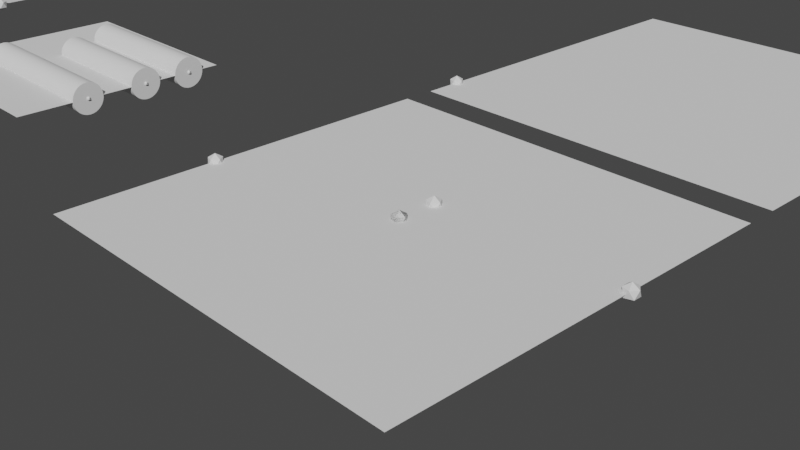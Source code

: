 # Source: curvetest2.blend  (saved by Blender 3.3.6; exported with 4.5.12 LTS)
import bpy
from mathutils import Matrix  # noqa: F401  (used for matrix-valued properties, if any)

bpy.ops.wm.read_factory_settings(use_empty=True)
scene = bpy.context.scene
scene.name = 'Scene'

# ---- collections
col_collection = bpy.data.collections.new('Collection'); scene.collection.children.link(col_collection)

# ---- materials (node trees are filled in below, after node groups)
mat_material = bpy.data.materials.new('Material')
mat_material.alpha_threshold = 0.0
mat_material.roughness = 0.5
mat_material.line_color = (0.0, 0.0, 0.0, 1.0)

# ---- node groups
ng_extrude_id = bpy.data.node_groups.new('Extrude ID', 'GeometryNodeTree')
_s = ng_extrude_id.interface.new_socket(name='Mesh', in_out='OUTPUT', socket_type='NodeSocketGeometry')
_s = ng_extrude_id.interface.new_socket(name='Mesh', in_out='INPUT', socket_type='NodeSocketGeometry')
_s = ng_extrude_id.interface.new_socket(name='Exact Id', in_out='INPUT', socket_type='NodeSocketInt')
_s = ng_extrude_id.interface.new_socket(name='Xextrude', in_out='INPUT', socket_type='NodeSocketFloat')
_s = ng_extrude_id.interface.new_socket(name='Yextrude', in_out='INPUT', socket_type='NodeSocketFloat')
_s = ng_extrude_id.interface.new_socket(name='Zextrude', in_out='INPUT', socket_type='NodeSocketFloat')
ng_extrude_id.is_modifier = True
_N = ng_extrude_id.nodes; _L = ng_extrude_id.links
n0 = _N.new('NodeGroupInput'); n0.name = 'Group Input'; n0.location = (0, -73)
n1 = _N.new('NodeGroupOutput'); n1.name = 'Group Output'; n1.location = (380, -269)
n2 = _N.new('GeometryNodeInputIndex'); n2.name = 'Index'; n2.location = (0, 0)
n3 = _N.new('ShaderNodeMath'); n3.name = 'Math'; n3.location = (190, -157)
n3.operation = 'COMPARE'
n3.inputs[2].default_value = 0.0
n4 = _N.new('ShaderNodeCombineXYZ'); n4.name = 'Combine XYZ'; n4.location = (190, 0)
n5 = _N.new('GeometryNodeExtrudeMesh'); n5.name = 'Extrude Mesh'; n5.location = (380, 0)
_L.new(n2.outputs[0], n3.inputs[0])
_L.new(n0.outputs[1], n3.inputs[1])
_L.new(n0.outputs[2], n4.inputs[0])
_L.new(n0.outputs[3], n4.inputs[1])
_L.new(n0.outputs[4], n4.inputs[2])
_L.new(n0.outputs[0], n5.inputs[0])
_L.new(n3.outputs[0], n5.inputs[1])
_L.new(n4.outputs[0], n5.inputs[2])
_L.new(n5.outputs[0], n1.inputs[0])
n1.is_active_output = True
ng_extrude_index_test_1 = bpy.data.node_groups.new('Extrude Index Test 1', 'GeometryNodeTree')
_s = ng_extrude_index_test_1.interface.new_socket(name='Mesh', in_out='OUTPUT', socket_type='NodeSocketGeometry')
_s = ng_extrude_index_test_1.interface.new_socket(name='Inputmesh', in_out='INPUT', socket_type='NodeSocketGeometry')
_s = ng_extrude_index_test_1.interface.new_socket(name='Exact Id', in_out='INPUT', socket_type='NodeSocketInt')
_s = ng_extrude_index_test_1.interface.new_socket(name='Extrudex', in_out='INPUT', socket_type='NodeSocketFloat')
_s = ng_extrude_index_test_1.interface.new_socket(name='Extrudey', in_out='INPUT', socket_type='NodeSocketFloat')
_s = ng_extrude_index_test_1.interface.new_socket(name='Extrudez', in_out='INPUT', socket_type='NodeSocketFloat')
ng_extrude_index_test_1.is_modifier = True
_N = ng_extrude_index_test_1.nodes; _L = ng_extrude_index_test_1.links
n0 = _N.new('NodeGroupOutput'); n0.name = 'Group Output'; n0.location = (360, -280)
n1 = _N.new('GeometryNodeInputIndex'); n1.name = 'Index'; n1.location = (-20, 0)
n2 = _N.new('ShaderNodeMath'); n2.name = 'Math'; n2.location = (180, -160)
n2.operation = 'COMPARE'
n2.inputs[2].default_value = 0.0
n3 = _N.new('ShaderNodeCombineXYZ'); n3.name = 'Combine XYZ'; n3.location = (180, 0)
n4 = _N.new('GeometryNodeExtrudeMesh'); n4.name = 'Extrude Mesh'; n4.location = (360, 0)
n5 = _N.new('NodeGroupInput'); n5.name = 'Group Input'; n5.location = (-40, -80)
_L.new(n1.outputs[0], n2.inputs[0])
_L.new(n5.outputs[1], n2.inputs[1])
_L.new(n5.outputs[2], n3.inputs[0])
_L.new(n5.outputs[3], n3.inputs[1])
_L.new(n5.outputs[4], n3.inputs[2])
_L.new(n5.outputs[0], n4.inputs[0])
_L.new(n2.outputs[0], n4.inputs[1])
_L.new(n3.outputs[0], n4.inputs[2])
_L.new(n4.outputs[0], n0.inputs[0])
n0.is_active_output = True
ng_geometry_nodes = bpy.data.node_groups.new('Geometry Nodes', 'GeometryNodeTree')
_s = ng_geometry_nodes.interface.new_socket(name='Geometry', in_out='OUTPUT', socket_type='NodeSocketGeometry')
_s = ng_geometry_nodes.interface.new_socket(name='Mesh', in_out='OUTPUT', socket_type='NodeSocketGeometry')
_s = ng_geometry_nodes.interface.new_socket(name='Geometry', in_out='INPUT', socket_type='NodeSocketGeometry')
_s = ng_geometry_nodes.interface.new_socket(name='Plane Size X', in_out='INPUT', socket_type='NodeSocketFloat')
_s.subtype = 'DISTANCE'
_s.default_value = 5.0
_s.min_value = 0.0
_s = ng_geometry_nodes.interface.new_socket(name='Plane Size Y', in_out='INPUT', socket_type='NodeSocketFloat')
_s.subtype = 'DISTANCE'
_s.default_value = 5.0
_s.min_value = 0.0
_s = ng_geometry_nodes.interface.new_socket(name='Boundary Offset Y', in_out='INPUT', socket_type='NodeSocketFloat')
_s.default_value = 0.5
_s.min_value = -1e+04
_s.max_value = 1e+04
ng_geometry_nodes.is_modifier = True
# nodes of 'Geometry Nodes' reference scene objects; filled in after objects exist
ng_pipetest = bpy.data.node_groups.new('PipeTest', 'GeometryNodeTree')
_s = ng_pipetest.interface.new_socket(name='Mesh', in_out='OUTPUT', socket_type='NodeSocketGeometry')
_s = ng_pipetest.interface.new_socket(name='Mesh', in_out='INPUT', socket_type='NodeSocketGeometry')
_s = ng_pipetest.interface.new_socket(name='InitialOffsetY', in_out='INPUT', socket_type='NodeSocketFloat')
_s.default_value = 2.0
_s.min_value = -1e+04
_s.max_value = 1e+04
_s = ng_pipetest.interface.new_socket(name='FinalOffsetY', in_out='INPUT', socket_type='NodeSocketFloat')
_s.default_value = -2.0
_s.min_value = -1e+04
_s.max_value = 1e+04
ng_pipetest.is_modifier = True
# nodes of 'PipeTest' reference scene objects; filled in after objects exist
ng_pipe_gen = bpy.data.node_groups.new('Pipe_gen', 'GeometryNodeTree')
_s = ng_pipe_gen.interface.new_socket(name='Geometry', in_out='OUTPUT', socket_type='NodeSocketGeometry')
_s = ng_pipe_gen.interface.new_socket(name='Geometry', in_out='INPUT', socket_type='NodeSocketGeometry')
ng_pipe_gen.is_modifier = True
# nodes of 'Pipe_gen' reference scene objects; filled in after objects exist
ng_basepipes = bpy.data.node_groups.new('BasePipes', 'GeometryNodeTree')
_s = ng_basepipes.interface.new_socket(name='Geometry', in_out='OUTPUT', socket_type='NodeSocketGeometry')
_s = ng_basepipes.interface.new_socket(name='Geometry', in_out='INPUT', socket_type='NodeSocketGeometry')
ng_basepipes.is_modifier = True
_N = ng_basepipes.nodes; _L = ng_basepipes.links
n0 = _N.new('NodeFrame'); n0.name = 'Base_curve'; n0.location = (-3107, 1310)
n0.label = 'Base_curve'
n0.width = 852
n0.label_size = 50
n1 = _N.new('NodeFrame'); n1.name = 'Base_pipes'; n1.location = (-3250, 944)
n1.label = 'Base_pipes'
n1.width = 2555
n1.label_size = 50
n2 = _N.new('NodeReroute'); n2.name = 'Reroute.044'; n2.location = (-2199, 1132)
n2.width = 16
n2.socket_idname = 'NodeSocketGeometry'
n3 = _N.new('GeometryNodeFilletCurve'); n3.name = 'Fillet Curve'; n3.location = (-590, 405)
n3.inputs[1].default_value = 2
n3.inputs[2].default_value = 0.0
n4 = _N.new('ShaderNodeValue'); n4.name = 'Value'; n4.location = (-3426, 442)
n4.outputs[0].default_value = 13.88
n5 = _N.new('GeometryNodeJoinGeometry'); n5.name = 'Join Geometry'; n5.location = (-200, 220)
n6 = _N.new('NodeGroupOutput'); n6.name = 'Group Output'; n6.location = (80, 200)
n7 = _N.new('GeometryNodeCurveToMesh'); n7.name = 'Curve to Mesh'; n7.location = (-411, 313)
n7.inputs[3].default_value = True
n8 = _N.new('NodeReroute'); n8.name = 'Reroute.030'; n8.location = (348, -931)
n8.width = 16
n8.socket_idname = 'NodeSocketVector'
n9 = _N.new('NodeReroute'); n9.name = 'Reroute.008'; n9.location = (369, -911)
n9.width = 16
n9.socket_idname = 'NodeSocketGeometry'
n10 = _N.new('FunctionNodeRandomValue'); n10.name = 'Random Value'; n10.location = (727, -1187)
n10.inputs[2].default_value = 0.03
n10.inputs[3].default_value = 0.29
n11 = _N.new('NodeReroute'); n11.name = 'Reroute.045'; n11.location = (1038, -437)
n11.width = 16
n11.socket_idname = 'NodeSocketGeometry'
n12 = _N.new('NodeReroute'); n12.name = 'Reroute.043'; n12.location = (2219, -716)
n12.width = 16
n12.socket_idname = 'NodeSocketVector'
n13 = _N.new('NodeReroute'); n13.name = 'Reroute.031'; n13.location = (348, -1200)
n13.width = 16
n13.socket_idname = 'NodeSocketVector'
n14 = _N.new('GeometryNodeCurveToMesh'); n14.name = 'Curve to Mesh.002'; n14.location = (1305, -707)
n15 = _N.new('NodeReroute'); n15.name = 'Reroute'; n15.location = (654, -1080)
n15.width = 16
n15.socket_idname = 'NodeSocketVectorEuler'
n16 = _N.new('NodeReroute'); n16.name = 'Reroute.009'; n16.location = (1496, -1076)
n16.width = 16
n16.socket_idname = 'NodeSocketFloat'
n17 = _N.new('NodeReroute'); n17.name = 'Reroute.033'; n17.location = (653, -928)
n17.width = 16
n17.socket_idname = 'NodeSocketVectorEuler'
n18 = _N.new('NodeReroute'); n18.name = 'Reroute.014'; n18.location = (68, -534)
n18.width = 16
n18.socket_idname = 'NodeSocketFloat'
n19 = _N.new('NodeReroute'); n19.name = 'Reroute.037'; n19.location = (1499, -765)
n19.width = 16
n19.socket_idname = 'NodeSocketFloat'
n20 = _N.new('ShaderNodeMath'); n20.name = 'Math.004'; n20.location = (726, -1029)
n20.operation = 'MULTIPLY'
n20.inputs[1].default_value = 1.55
n21 = _N.new('GeometryNodeMeshToCurve'); n21.name = 'Mesh to Curve.001'; n21.location = (1557, -524)
n22 = _N.new('GeometryNodeResampleCurve'); n22.name = 'Resample Curve.002'; n22.location = (1719, -610)
n22.keep_last_segment = False
n22.inputs[2].default_value = 30
n23 = _N.new('GeometryNodeScaleInstances'); n23.name = 'Scale Instances'; n23.location = (941, -805)
n23.inputs[3].default_value = (0.11, 0.0, 0.0)
n24 = _N.new('GeometryNodeResampleCurve'); n24.name = 'Resample Curve.001'; n24.location = (1298, -836)
n24.keep_last_segment = False
n24.inputs[2].default_value = 300
n25 = _N.new('NodeReroute'); n25.name = 'Reroute.047'; n25.location = (669, -855)
n25.width = 16
n25.socket_idname = 'NodeSocketGeometry'
n26 = _N.new('NodeReroute'); n26.name = 'Reroute.046'; n26.location = (668, -436)
n26.width = 16
n26.socket_idname = 'NodeSocketGeometry'
n27 = _N.new('GeometryNodeCurvePrimitiveCircle'); n27.name = 'Curve Circle'; n27.location = (-580, 140)
n27.inputs[0].default_value = 10
n27.inputs[4].default_value = 0.03
n28 = _N.new('GeometryNodeTransform'); n28.name = 'Transform.003'; n28.location = (1990, -584)
n29 = _N.new('GeometryNodeInputNormal'); n29.name = 'Normal.004'; n29.location = (30, -1064)
n29.legacy_corner_normals = True
n30 = _N.new('NodeGroupInput'); n30.name = 'Group Input'; n30.location = (-3404, -33)
n31 = _N.new('GeometryNodeDistributePointsOnFaces'); n31.name = 'Distribute Points on Faces'; n31.location = (403, -779)
n31.distribute_method = 'POISSON'
n31.use_legacy_normal = True
n31.inputs[2].default_value = 0.2
n31.inputs[3].default_value = 1.2
n31.inputs[4].default_value = 0.24
n31.inputs[6].default_value = 16
n32 = _N.new('FunctionNodeAlignEulerToVector'); n32.name = 'Align Euler to Vector'; n32.location = (443, -1045)
n33 = _N.new('GeometryNodeInstanceOnPoints'); n33.name = 'Instance on Points'; n33.location = (724, -754)
n34 = _N.new('NodeReroute'); n34.name = 'Reroute.039'; n34.location = (1942, -709)
n34.width = 16
n34.socket_idname = 'NodeSocketVector'
n35 = _N.new('GeometryNodeTranslateInstances'); n35.name = 'Translate Instances'; n35.location = (1105, -803)
n35.inputs[2].default_value = (-0.06, 0.0, 0.0)
n36 = _N.new('NodeReroute'); n36.name = 'Reroute.035'; n36.location = (1110, -1424)
n36.width = 16
n36.socket_idname = 'NodeSocketGeometry'
n37 = _N.new('ShaderNodeCombineXYZ'); n37.name = 'Combine XYZ.003'; n37.location = (369, -167)
n38 = _N.new('ShaderNodeValue'); n38.name = 'Value.001'; n38.location = (30, -109)
n38.outputs[0].default_value = 22.23
n39 = _N.new('ShaderNodeMath'); n39.name = 'Math.003'; n39.location = (216, -161)
n39.operation = 'MULTIPLY'
n39.inputs[1].default_value = -0.22
n40 = _N.new('NodeReroute'); n40.name = 'Reroute.012'; n40.location = (198, -143)
n40.width = 16
n40.socket_idname = 'NodeSocketFloat'
n41 = _N.new('NodeReroute'); n41.name = 'Reroute.029'; n41.location = (195, -275)
n41.width = 16
n41.socket_idname = 'NodeSocketFloat'
n42 = _N.new('ShaderNodeCombineXYZ'); n42.name = 'Combine XYZ.002'; n42.location = (367, -30)
n43 = _N.new('NodeReroute'); n43.name = 'Reroute.036'; n43.location = (310, -1424)
n43.width = 16
n43.socket_idname = 'NodeSocketGeometry'
n44 = _N.new('GeometryNodeCaptureAttribute'); n44.name = 'Capture Attribute.004'; n44.location = (170, -844)
n44.capture_items.clear()
n44.domain = 'FACE'
n45 = _N.new('NodeReroute'); n45.name = 'Reroute.038'; n45.location = (1945, -473)
n45.width = 16
n45.socket_idname = 'NodeSocketVector'
n46 = _N.new('NodeReroute'); n46.name = 'Reroute.040'; n46.location = (2375, -78)
n46.width = 16
n46.socket_idname = 'NodeSocketVector'
n47 = _N.new('NodeReroute'); n47.name = 'Reroute.041'; n47.location = (2375, -468)
n47.width = 16
n47.socket_idname = 'NodeSocketVector'
n48 = _N.new('ShaderNodeMath'); n48.name = 'Math.001'; n48.location = (1428, -331)
n48.operation = 'SNAP'
n48.use_clamp = True
n48.inputs[1].default_value = 0.46
n49 = _N.new('ShaderNodeMath'); n49.name = 'Math.009'; n49.location = (1100, -411)
n49.operation = 'DIVIDE'
n49.inputs[1].default_value = 236.7
n50 = _N.new('GeometryNodeInputIndex'); n50.name = 'Index.002'; n50.location = (1257, -112)
n51 = _N.new('GeometryNodeInputIndex'); n51.name = 'Index'; n51.location = (1092, -356)
n52 = _N.new('ShaderNodeMath'); n52.name = 'Math.011'; n52.location = (1576, -40)
n52.operation = 'SNAP'
n52.use_clamp = True
n52.inputs[1].default_value = 0.41
n53 = _N.new('ShaderNodeMath'); n53.name = 'Math.012'; n53.location = (1723, -31)
n53.operation = 'SUBTRACT'
n53.inputs[1].default_value = 0.0
n54 = _N.new('ShaderNodeTexNoise'); n54.name = 'Noise Texture'; n54.location = (1267, -278)
n54.noise_dimensions = '1D'
n54.inputs[3].default_value = 0.0
n54.inputs[4].default_value = 0.0
n55 = _N.new('ShaderNodeMath'); n55.name = 'Math'; n55.location = (1579, -335)
n55.operation = 'SUBTRACT'
n56 = _N.new('NodeReroute'); n56.name = 'Reroute.042'; n56.location = (2220, -466)
n56.width = 16
n56.socket_idname = 'NodeSocketVector'
n57 = _N.new('ShaderNodeCombineXYZ'); n57.name = 'Combine XYZ'; n57.location = (1770, -444)
n58 = _N.new('ShaderNodeMath'); n58.name = 'Math.013'; n58.location = (1890, -44)
n58.operation = 'MULTIPLY'
n58.inputs[1].default_value = 0.18
n59 = _N.new('ShaderNodeMath'); n59.name = 'Math.002'; n59.location = (1770, -264)
n59.operation = 'MULTIPLY'
n59.inputs[1].default_value = -0.5
n60 = _N.new('GeometryNodeSetPosition'); n60.name = 'Set Position'; n60.location = (2210, -524)
n61 = _N.new('GeometryNodeMeshLine'); n61.name = 'Mesh Line'; n61.location = (527, -70)
n62 = _N.new('GeometryNodeMeshToCurve'); n62.name = 'Mesh to Curve'; n62.location = (676, -44)
n63 = _N.new('GeometryNodeResampleCurve'); n63.name = 'Resample Curve'; n63.location = (682, -142)
n63.keep_last_segment = False
n63.inputs[2].default_value = 20
n64 = _N.new('GeometryNodeRealizeInstances'); n64.name = 'Realize Instances'; n64.location = (1107, -721)
n65 = _N.new('GeometryNodeProximity'); n65.name = 'Geometry Proximity'; n65.location = (1146, -1046)
n66 = _N.new('ShaderNodeMath'); n66.name = 'Math.008'; n66.location = (1304, -1042)
n66.operation = 'GREATER_THAN'
n66.use_clamp = True
n66.inputs[1].default_value = 0.09
n67 = _N.new('GeometryNodeDeleteGeometry'); n67.name = 'Delete Geometry.001'; n67.location = (1559, -628)
n68 = _N.new('ShaderNodeTexNoise'); n68.name = 'Noise Texture.002'; n68.location = (1421, -35)
n68.noise_dimensions = '1D'
n68.inputs[2].default_value = 0.06
n68.inputs[3].default_value = 0.0
n68.inputs[4].default_value = 0.0
n69 = _N.new('GeometryNodeSetPosition'); n69.name = 'Set Position.003'; n69.location = (2385, -592)
n70 = _N.new('ShaderNodeMapRange'); n70.name = 'Map Range'; n70.location = (2029, -30)
n70.clamp = False
n71 = _N.new('ShaderNodeCombineXYZ'); n71.name = 'Combine XYZ.006'; n71.location = (2188, -37)
n72 = _N.new('FunctionNodeEulerToRotation'); n72.name = 'Euler to Rotation'; n72.location = (684, -754)
n73 = _N.new('GeometryNodeInputNamedAttribute'); n73.name = 'Named Attribute'; n73.location = (-436, 313)
n73.inputs[0].default_value = 'radius'
n74 = _N.new('GeometryNodeSwitch'); n74.name = 'Switch'; n74.location = (-436, 313)
n74.input_type = 'FLOAT'
n74.inputs[1].default_value = 1.0
n8.parent = n1
n9.parent = n1
n10.parent = n1
n11.parent = n1
n12.parent = n1
n13.parent = n1
n14.parent = n1
n15.parent = n1
n16.parent = n1
n17.parent = n1
n18.parent = n1
n19.parent = n1
n20.parent = n1
n21.parent = n1
n22.parent = n1
n23.parent = n1
n24.parent = n1
n25.parent = n1
n26.parent = n1
n28.parent = n1
n29.parent = n1
n31.parent = n1
n32.parent = n1
n33.parent = n1
n34.parent = n1
n35.parent = n1
n36.parent = n1
n37.parent = n0
n38.parent = n0
n39.parent = n0
n40.parent = n0
n41.parent = n0
n42.parent = n0
n43.parent = n1
n44.parent = n1
n45.parent = n1
n46.parent = n1
n47.parent = n1
n48.parent = n1
n49.parent = n1
n50.parent = n1
n51.parent = n1
n52.parent = n1
n53.parent = n1
n54.parent = n1
n55.parent = n1
n56.parent = n1
n57.parent = n1
n58.parent = n1
n59.parent = n1
n60.parent = n1
n61.parent = n0
n62.parent = n0
n63.parent = n0
n64.parent = n1
n65.parent = n1
n66.parent = n1
n67.parent = n1
n68.parent = n1
n69.parent = n1
n70.parent = n1
n71.parent = n1
n72.parent = n1
_L.new(n48.outputs[0], n55.inputs[0])
_L.new(n54.outputs[0], n48.inputs[0])
_L.new(n55.outputs[0], n59.inputs[0])
_L.new(n31.outputs[0], n33.inputs[0])
_L.new(n34.outputs[0], n60.inputs[3])
_L.new(n35.outputs[0], n64.inputs[0])
_L.new(n28.outputs[0], n60.inputs[0])
_L.new(n62.outputs[0], n63.inputs[0])
_L.new(n33.outputs[0], n23.inputs[0])
_L.new(n17.outputs[0], n72.inputs[0])
_L.new(n61.outputs[0], n62.inputs[0])
_L.new(n59.outputs[0], n57.inputs[1])
_L.new(n10.outputs[1], n20.inputs[0])
_L.new(n23.outputs[0], n35.inputs[0])
_L.new(n3.outputs[0], n7.inputs[0])
_L.new(n27.outputs[0], n7.inputs[1])
_L.new(n41.outputs[0], n39.inputs[0])
_L.new(n42.outputs[0], n61.inputs[2])
_L.new(n37.outputs[0], n61.inputs[3])
_L.new(n40.outputs[0], n42.inputs[2])
_L.new(n39.outputs[0], n37.inputs[2])
_L.new(n24.outputs[0], n14.inputs[0])
_L.new(n14.outputs[0], n67.inputs[0])
_L.new(n19.outputs[0], n67.inputs[1])
_L.new(n65.outputs[1], n66.inputs[0])
_L.new(n64.outputs[0], n24.inputs[0])
_L.new(n67.outputs[0], n21.inputs[0])
_L.new(n21.outputs[0], n22.inputs[0])
_L.new(n51.outputs[0], n54.inputs[1])
_L.new(n66.outputs[0], n16.inputs[0])
_L.new(n18.outputs[0], n49.inputs[0])
_L.new(n38.outputs[0], n40.inputs[0])
_L.new(n49.outputs[0], n54.inputs[2])
_L.new(n52.outputs[0], n53.inputs[0])
_L.new(n53.outputs[0], n58.inputs[0])
_L.new(n60.outputs[0], n69.inputs[0])
_L.new(n58.outputs[0], n70.inputs[0])
_L.new(n50.outputs[0], n68.inputs[1])
_L.new(n68.outputs[1], n52.inputs[0])
_L.new(n25.outputs[0], n33.inputs[2])
_L.new(n44.outputs[0], n9.inputs[0])
_L.new(n9.outputs[0], n31.inputs[0])
_L.new(n30.outputs[0], n44.inputs[0])
_L.new(n29.outputs[0], n44.inputs[1])
_L.new(n32.outputs[0], n15.inputs[0])
_L.new(n13.outputs[0], n32.inputs[2])
_L.new(n4.outputs[0], n18.inputs[0])
_L.new(n20.outputs[0], n23.inputs[2])
_L.new(n40.outputs[0], n41.inputs[0])
_L.new(n44.outputs[1], n8.inputs[0])
_L.new(n8.outputs[0], n13.inputs[0])
_L.new(n15.outputs[0], n17.inputs[0])
_L.new(n36.outputs[0], n65.inputs[0])
_L.new(n16.outputs[0], n19.inputs[0])
_L.new(n57.outputs[0], n45.inputs[0])
_L.new(n45.outputs[0], n34.inputs[0])
_L.new(n71.outputs[0], n46.inputs[0])
_L.new(n46.outputs[0], n47.inputs[0])
_L.new(n47.outputs[0], n56.inputs[0])
_L.new(n56.outputs[0], n12.inputs[0])
_L.new(n63.outputs[0], n2.inputs[0])
_L.new(n2.outputs[0], n11.inputs[0])
_L.new(n11.outputs[0], n26.inputs[0])
_L.new(n26.outputs[0], n25.inputs[0])
_L.new(n22.outputs[0], n28.inputs[0])
_L.new(n5.outputs[0], n6.inputs[0])
_L.new(n7.outputs[0], n5.inputs[0])
_L.new(n69.outputs[0], n3.inputs[0])
_L.new(n30.outputs[0], n5.inputs[0])
_L.new(n44.outputs[0], n43.inputs[0])
_L.new(n43.outputs[0], n36.inputs[0])
_L.new(n12.outputs[0], n69.inputs[3])
_L.new(n70.outputs[0], n71.inputs[0])
_L.new(n72.outputs[0], n33.inputs[5])
_L.new(n73.outputs[1], n74.inputs[0])
_L.new(n73.outputs[0], n74.inputs[2])
_L.new(n74.outputs[0], n7.inputs[2])
n6.is_active_output = True
ng_pipetest3 = bpy.data.node_groups.new('PipeTest3', 'GeometryNodeTree')
_s = ng_pipetest3.interface.new_socket(name='Mesh', in_out='OUTPUT', socket_type='NodeSocketGeometry')
_s = ng_pipetest3.interface.new_socket(name='Mesh', in_out='INPUT', socket_type='NodeSocketGeometry')
_s = ng_pipetest3.interface.new_socket(name='Seed', in_out='INPUT', socket_type='NodeSocketInt')
_s = ng_pipetest3.interface.new_socket(name='Density', in_out='INPUT', socket_type='NodeSocketFloat')
_s.default_value = 0.4
_s.min_value = 0.1
_s.max_value = 10.0
_s = ng_pipetest3.interface.new_socket(name='Pipe line density', in_out='INPUT', socket_type='NodeSocketFloat')
_s.default_value = 0.1
_s.min_value = 0.01
_s.max_value = 1.0
ng_pipetest3.is_modifier = True
_N = ng_pipetest3.nodes; _L = ng_pipetest3.links
n0 = _N.new('GeometryNodeStoreNamedAttribute'); n0.name = 'Store Named Attribute'; n0.location = (55, -360)
n0.data_type = 'FLOAT_VECTOR'
n0.domain = 'CORNER'
n0.inputs[2].default_value = 'UVMap'
n1 = _N.new('NodeFrame'); n1.name = 'Frame.001'; n1.location = (490, -130)
n1.label = 'SHOW POINTS'
n1.width = 200
n2 = _N.new('NodeFrame'); n2.name = 'Frame'; n2.location = (-1760, -500)
n2.label = 'SET INITIAL POINTS TO BOUNDARY '
n2.width = 860
n3 = _N.new('NodeReroute'); n3.name = 'Reroute.036'; n3.location = (-2940, -480)
n3.width = 16
n3.socket_idname = 'NodeSocketGeometry'
n4 = _N.new('NodeReroute'); n4.name = 'Reroute'; n4.location = (-1780, -120)
n4.width = 16
n4.socket_idname = 'NodeSocketFloat'
n5 = _N.new('NodeReroute'); n5.name = 'Reroute.002'; n5.location = (-1780, -80)
n5.width = 16
n5.socket_idname = 'NodeSocketInt'
n6 = _N.new('NodeReroute'); n6.name = 'Reroute.007'; n6.location = (-1820, -200)
n6.width = 16
n6.socket_idname = 'NodeSocketGeometry'
n7 = _N.new('NodeReroute'); n7.name = 'Reroute.006'; n7.location = (-1780, -920)
n7.width = 16
n7.socket_idname = 'NodeSocketGeometry'
n8 = _N.new('ShaderNodeMath'); n8.name = 'Math.008'; n8.location = (-540, -800)
n8.operation = 'GREATER_THAN'
n8.use_clamp = True
n8.inputs[1].default_value = 0.09
n9 = _N.new('GeometryNodeProximity'); n9.name = 'Geometry Proximity'; n9.location = (-700, -800)
n10 = _N.new('NodeReroute'); n10.name = 'Reroute.032'; n10.location = (-1820, -1000)
n10.width = 16
n10.socket_idname = 'NodeSocketGeometry'
n11 = _N.new('NodeReroute'); n11.name = 'Reroute.033'; n11.location = (-180, -1000)
n11.width = 16
n11.socket_idname = 'NodeSocketGeometry'
n12 = _N.new('GeometryNodeInputNormal'); n12.name = 'Normal.004'; n12.location = (-1660, -20)
n12.legacy_corner_normals = True
n13 = _N.new('GeometryNodeInstanceOnPoints'); n13.name = 'Instance on Points.001'; n13.location = (30, -30)
n14 = _N.new('GeometryNodeMeshIcoSphere'); n14.name = 'Ico Sphere'; n14.location = (30, -360)
n14.inputs[0].default_value = 0.1
n15 = _N.new('NodeReroute'); n15.name = 'Reroute.004'; n15.location = (-240, -840)
n15.width = 16
n15.socket_idname = 'NodeSocketFloat'
n16 = _N.new('NodeReroute'); n16.name = 'Reroute.005'; n16.location = (-1500, -200)
n16.width = 16
n16.socket_idname = 'NodeSocketGeometry'
n17 = _N.new('NodeReroute'); n17.name = 'Reroute.008'; n17.location = (-1660, -300)
n17.width = 16
n17.socket_idname = 'NodeSocketFloat'
n18 = _N.new('NodeReroute'); n18.name = 'Reroute.010'; n18.location = (-1660, -320)
n18.width = 16
n18.socket_idname = 'NodeSocketFloat'
n19 = _N.new('NodeReroute'); n19.name = 'Reroute.011'; n19.location = (-1400, -200)
n19.width = 16
n19.socket_idname = 'NodeSocketFloat'
n20 = _N.new('NodeReroute'); n20.name = 'Reroute.012'; n20.location = (-1380, -180)
n20.width = 16
n20.socket_idname = 'NodeSocketFloat'
n21 = _N.new('NodeReroute'); n21.name = 'Reroute.003'; n21.location = (-620, 320)
n21.width = 16
n21.socket_idname = 'NodeSocketVectorEuler'
n22 = _N.new('NodeReroute'); n22.name = 'Reroute.009'; n22.location = (-760, -300)
n22.width = 16
n22.mute = True
n22.socket_idname = 'NodeSocketFloat'
n23 = _N.new('NodeReroute'); n23.name = 'Reroute.001'; n23.location = (-1500, -120)
n23.width = 16
n23.mute = True
n23.socket_idname = 'NodeSocketFloat'
n24 = _N.new('FunctionNodeAlignEulerToVector'); n24.name = 'Align Euler to Vector'; n24.location = (-1480, 360)
n25 = _N.new('NodeGroupInput'); n25.name = 'Group Input'; n25.location = (-1980, 80)
n26 = _N.new('GeometryNodeDistributePointsOnFaces'); n26.name = 'Distribute Points on Faces'; n26.location = (-1480, 160)
n26.distribute_method = 'POISSON'
n26.use_legacy_normal = True
n26.inputs[2].default_value = 0.1
n26.inputs[4].default_value = 0.24
n27 = _N.new('GeometryNodeSetPosition'); n27.name = 'Set Position'; n27.location = (-1260, 160)
n28 = _N.new('GeometryNodeMergeByDistance'); n28.name = 'Merge by Distance'; n28.location = (-1080, 160)
n28.inputs[2].default_value = 0.35
n29 = _N.new('GeometryNodeInstanceOnPoints'); n29.name = 'Instance on Points'; n29.location = (-580, 160)
n30 = _N.new('ShaderNodeMath'); n30.name = 'Math'; n30.location = (-900, -60)
n30.operation = 'SUBTRACT'
n31 = _N.new('ShaderNodeMath'); n31.name = 'Math.001'; n31.location = (-740, -60)
n31.operation = 'DIVIDE'
n32 = _N.new('GeometryNodeRealizeInstances'); n32.name = 'Realize Instances'; n32.location = (-400, 160)
n33 = _N.new('GeometryNodeMeshLine'); n33.name = 'Mesh Line'; n33.location = (-580, -120)
n34 = _N.new('ShaderNodeCombineXYZ'); n34.name = 'Combine XYZ.001'; n34.location = (-740, -220)
n35 = _N.new('ShaderNodeCombineXYZ'); n35.name = 'Combine XYZ.002'; n35.location = (120, -180)
n35.inputs[2].default_value = 0.1
n36 = _N.new('GeometryNodeCurvePrimitiveCircle'); n36.name = 'Curve Circle'; n36.location = (-80, 40)
n36.mute = True
n36.inputs[4].default_value = 0.1
n37 = _N.new('GeometryNodeInputIndex'); n37.name = 'Index.001'; n37.location = (-80, -120)
n38 = _N.new('ShaderNodeMath'); n38.name = 'Math.002'; n38.location = (80, 20)
n38.operation = 'MODULO'
n38.inputs[1].default_value = 6.0
n39 = _N.new('ShaderNodeTexVoronoi'); n39.name = 'Voronoi Texture'; n39.location = (-220, -200)
n40 = _N.new('ShaderNodeMath'); n40.name = 'Math.003'; n40.location = (-40, -220)
n40.operation = 'MULTIPLY'
n40.inputs[1].default_value = 0.2
n41 = _N.new('GeometryNodeMeshToCurve'); n41.name = 'Mesh to Curve'; n41.location = (-80, 160)
n42 = _N.new('NodeGroupOutput'); n42.name = 'Group Output'; n42.location = (1120, 160)
n43 = _N.new('GeometryNodeJoinGeometry'); n43.name = 'Join Geometry'; n43.location = (920, 160)
n44 = _N.new('GeometryNodeCurveToMesh'); n44.name = 'Curve to Mesh'; n44.location = (100, 160)
n45 = _N.new('GeometryNodeInputPosition'); n45.name = 'Position'; n45.location = (190, -130)
n46 = _N.new('GeometryNodeInputIndex'); n46.name = 'Index'; n46.location = (190, -50)
n47 = _N.new('GeometryNodeFieldAtIndex'); n47.name = 'Field at Index'; n47.location = (350, -30)
n47.data_type = 'FLOAT_VECTOR'
n48 = _N.new('ShaderNodeSeparateXYZ'); n48.name = 'Separate XYZ'; n48.location = (510, -30)
n49 = _N.new('ShaderNodeSeparateXYZ'); n49.name = 'Separate XYZ.002'; n49.location = (200, -200)
n50 = _N.new('ShaderNodeCombineXYZ'); n50.name = 'Combine XYZ'; n50.location = (690, -190)
n51 = _N.new('GeometryNodeBoundBox'); n51.name = 'Bounding Box'; n51.location = (30, -210)
n52 = _N.new('ShaderNodeSeparateXYZ'); n52.name = 'Separate XYZ.001'; n52.location = (200, -340)
n53 = _N.new('GeometryNodeCaptureAttribute'); n53.name = 'Capture Attribute.004'; n53.location = (-1660, 180)
n53.capture_items.clear()
n53.domain = 'FACE'
n54 = _N.new('GeometryNodeCurvePrimitiveCircle'); n54.name = 'Curve Circle.001'; n54.location = (500, 100)
n54.mute = True
n54.inputs[4].default_value = 0.1
n55 = _N.new('GeometryNodeMeshToCurve'); n55.name = 'Mesh to Curve.001'; n55.location = (500, 200)
n55.mute = True
n56 = _N.new('GeometryNodeCurveToMesh'); n56.name = 'Curve to Mesh.001'; n56.location = (680, 200)
n56.mute = True
n57 = _N.new('GeometryNodeSetPosition'); n57.name = 'Set Position.001'; n57.location = (300, 160)
n57.mute = True
n58 = _N.new('GeometryNodeDeleteGeometry'); n58.name = 'Delete Geometry.001'; n58.location = (-240, 160)
n59 = _N.new('FunctionNodeEulerToRotation'); n59.name = 'Euler to Rotation'; n59.location = (-620, 160)
n60 = _N.new('GeometryNodeInputNamedAttribute'); n60.name = 'Named Attribute'; n60.location = (655, 200)
n60.inputs[0].default_value = 'radius'
n61 = _N.new('GeometryNodeSwitch'); n61.name = 'Switch'; n61.location = (655, 200)
n61.input_type = 'FLOAT'
n61.inputs[1].default_value = 1.0
n0.parent = n1
n13.parent = n1
n14.parent = n1
n45.parent = n2
n46.parent = n2
n47.parent = n2
n48.parent = n2
n49.parent = n2
n50.parent = n2
n51.parent = n2
n52.parent = n2
_L.new(n25.outputs[0], n53.inputs[0])
_L.new(n12.outputs[0], n53.inputs[1])
_L.new(n43.outputs[0], n42.inputs[0])
_L.new(n25.outputs[0], n10.inputs[0])
_L.new(n10.outputs[0], n11.inputs[0])
_L.new(n53.outputs[1], n24.inputs[2])
_L.new(n25.outputs[0], n51.inputs[0])
_L.new(n46.outputs[0], n47.inputs[1])
_L.new(n45.outputs[0], n47.inputs[0])
_L.new(n47.outputs[0], n48.inputs[0])
_L.new(n48.outputs[1], n50.inputs[1])
_L.new(n48.outputs[2], n50.inputs[2])
_L.new(n51.outputs[2], n52.inputs[0])
_L.new(n52.outputs[0], n50.inputs[0])
_L.new(n26.outputs[0], n27.inputs[0])
_L.new(n28.outputs[0], n29.inputs[0])
_L.new(n29.outputs[0], n32.inputs[0])
_L.new(n11.outputs[0], n43.inputs[0])
_L.new(n27.outputs[0], n28.inputs[0])
_L.new(n53.outputs[0], n26.inputs[0])
_L.new(n25.outputs[2], n4.inputs[0])
_L.new(n4.outputs[0], n23.inputs[0])
_L.new(n25.outputs[1], n5.inputs[0])
_L.new(n5.outputs[0], n26.inputs[6])
_L.new(n24.outputs[0], n21.inputs[0])
_L.new(n21.outputs[0], n59.inputs[0])
_L.new(n33.outputs[0], n29.inputs[2])
_L.new(n9.outputs[1], n8.inputs[0])
_L.new(n7.outputs[0], n9.inputs[0])
_L.new(n15.outputs[0], n58.inputs[1])
_L.new(n32.outputs[0], n58.inputs[0])
_L.new(n8.outputs[0], n15.inputs[0])
_L.new(n53.outputs[0], n16.inputs[0])
_L.new(n16.outputs[0], n6.inputs[0])
_L.new(n6.outputs[0], n7.inputs[0])
_L.new(n0.outputs[0], n13.inputs[2])
_L.new(n51.outputs[1], n49.inputs[0])
_L.new(n58.outputs[0], n41.inputs[0])
_L.new(n13.outputs[0], n43.inputs[0])
_L.new(n34.outputs[0], n33.inputs[3])
_L.new(n41.outputs[0], n44.inputs[0])
_L.new(n19.outputs[0], n30.inputs[1])
_L.new(n20.outputs[0], n30.inputs[0])
_L.new(n30.outputs[0], n31.inputs[0])
_L.new(n25.outputs[3], n17.inputs[0])
_L.new(n18.outputs[0], n34.inputs[2])
_L.new(n22.outputs[0], n31.inputs[1])
_L.new(n17.outputs[0], n22.inputs[0])
_L.new(n17.outputs[0], n18.inputs[0])
_L.new(n49.outputs[0], n19.inputs[0])
_L.new(n52.outputs[0], n20.inputs[0])
_L.new(n23.outputs[0], n26.inputs[3])
_L.new(n31.outputs[0], n33.inputs[0])
_L.new(n44.outputs[0], n57.inputs[0])
_L.new(n57.outputs[0], n13.inputs[0])
_L.new(n35.outputs[0], n57.inputs[3])
_L.new(n37.outputs[0], n38.inputs[0])
_L.new(n38.outputs[0], n57.inputs[1])
_L.new(n40.outputs[0], n35.inputs[1])
_L.new(n39.outputs[0], n40.inputs[0])
_L.new(n57.outputs[0], n55.inputs[0])
_L.new(n55.outputs[0], n56.inputs[0])
_L.new(n56.outputs[0], n43.inputs[0])
_L.new(n54.outputs[0], n56.inputs[1])
_L.new(n50.outputs[0], n27.inputs[2])
_L.new(n14.outputs[0], n0.inputs[0])
_L.new(n14.outputs[1], n0.inputs[3])
_L.new(n59.outputs[0], n29.inputs[5])
_L.new(n60.outputs[1], n61.inputs[0])
_L.new(n60.outputs[0], n61.inputs[2])
_L.new(n61.outputs[0], n56.inputs[2])
n42.is_active_output = True
ng_pipetest_l = bpy.data.node_groups.new('PipeTest-L', 'GeometryNodeTree')
_s = ng_pipetest_l.interface.new_socket(name='Mesh', in_out='OUTPUT', socket_type='NodeSocketGeometry')
_s = ng_pipetest_l.interface.new_socket(name='Seed', in_out='INPUT', socket_type='NodeSocketInt')
_s = ng_pipetest_l.interface.new_socket(name='Pipe Radius', in_out='INPUT', socket_type='NodeSocketFloat')
_s.default_value = 0.1
_s.min_value = 0.01
_s.max_value = 1.0
_s = ng_pipetest_l.interface.new_socket(name='Pipe Density', in_out='INPUT', socket_type='NodeSocketFloat')
_s.default_value = 1.0
_s.min_value = 0.0
_s.max_value = 10.0
ng_pipetest_l.is_modifier = True
_N = ng_pipetest_l.nodes; _L = ng_pipetest_l.links
n0 = _N.new('GeometryNodeStoreNamedAttribute'); n0.name = 'Store Named Attribute.001'; n0.location = (55, -390)
n0.data_type = 'FLOAT_VECTOR'
n0.domain = 'CORNER'
n0.inputs[2].default_value = 'UVMap'
n1 = _N.new('GeometryNodeStoreNamedAttribute'); n1.name = 'Store Named Attribute'; n1.location = (55, -30)
n1.data_type = 'FLOAT_VECTOR'
n1.domain = 'CORNER'
n1.inputs[2].default_value = 'uv_map'
n2 = _N.new('NodeFrame'); n2.name = 'Frame'; n2.location = (-1760, -720)
n2.label = 'SET INITIAL POINTS TO BOUNDARY '
n2.width = 850
n3 = _N.new('NodeFrame'); n3.name = 'Frame.003'; n3.location = (-1478, -552)
n3.label = 'X Max/Min of boundary '
n3.width = 106
n3.shrink = False
n4 = _N.new('NodeFrame'); n4.name = 'Frame.004'; n4.location = (-1690, 390)
n4.label = 'Create Random Points '
n4.width = 940
n4.label_size = 36
n5 = _N.new('NodeFrame'); n5.name = 'Frame.002'; n5.location = (-2130, 210)
n5.label = 'Set Boundary'
n5.width = 360
n6 = _N.new('NodeFrame'); n6.name = 'Frame.006'; n6.location = (-690, 390)
n6.label = 'Set Pts to X max boundary, and Extrude it'
n6.width = 560
n7 = _N.new('NodeFrame'); n7.name = 'Frame.008'; n7.location = (-1310, -445)
n7.label = 'Diff btwn Max/Min X'
n7.width = 200
n8 = _N.new('NodeFrame'); n8.name = 'Frame.009'; n8.location = (-1080, -455)
n8.label = 'Add by Pipe R for buffer'
n8.width = 200
n9 = _N.new('NodeFrame'); n9.name = 'Frame.007'; n9.location = (-670, -605)
n9.label = 'Diff btwn Max/Min Y'
n9.width = 200
n10 = _N.new('NodeFrame'); n10.name = 'Frame.010'; n10.location = (-70, 390)
n10.label = 'Take Extruded pts and set position to highest or lowest'
n10.width = 700
n11 = _N.new('NodeFrame'); n11.name = 'Frame.005'; n11.location = (-1110, -170)
n11.label = 'Set Min Length'
n11.width = 200
n12 = _N.new('NodeFrame'); n12.name = 'Frame.011'; n12.location = (680, 200)
n12.label = 'Delete Pts outside of boundary'
n12.width = 200
n13 = _N.new('NodeFrame'); n13.name = 'Frame.001'; n13.location = (2150, -350)
n13.label = 'SHOW POINTS'
n13.width = 200
n14 = _N.new('NodeReroute'); n14.name = 'Reroute.036'; n14.location = (-2940, -480)
n14.width = 16
n14.socket_idname = 'NodeSocketGeometry'
n15 = _N.new('NodeReroute'); n15.name = 'Reroute.005'; n15.location = (-1500, -200)
n15.width = 16
n15.socket_idname = 'NodeSocketGeometry'
n16 = _N.new('NodeReroute'); n16.name = 'Reroute.002'; n16.location = (-1780, -80)
n16.width = 16
n16.socket_idname = 'NodeSocketInt'
n17 = _N.new('NodeReroute'); n17.name = 'Reroute.007'; n17.location = (-1820, -200)
n17.width = 16
n17.socket_idname = 'NodeSocketGeometry'
n18 = _N.new('NodeGroupInput'); n18.name = 'Group Input'; n18.location = (-2260, -40)
n19 = _N.new('GeometryNodeBoundBox'); n19.name = 'Bounding Box'; n19.location = (30, -210)
n20 = _N.new('NodeReroute'); n20.name = 'Reroute.012'; n20.location = (68, -58)
n20.width = 16
n20.socket_idname = 'NodeSocketFloat'
n21 = _N.new('NodeReroute'); n21.name = 'Reroute.009'; n21.location = (-920, -680)
n21.width = 16
n21.socket_idname = 'NodeSocketVector'
n22 = _N.new('NodeReroute'); n22.name = 'Reroute.008'; n22.location = (-1300, -680)
n22.width = 16
n22.hide = True
n22.socket_idname = 'NodeSocketVector'
n23 = _N.new('NodeReroute'); n23.name = 'Reroute.013'; n23.location = (-1760, 500)
n23.width = 16
n23.socket_idname = 'NodeSocketGeometry'
n24 = _N.new('NodeReroute'); n24.name = 'Reroute.003'; n24.location = (-960, 320)
n24.width = 16
n24.socket_idname = 'NodeSocketVectorEuler'
n25 = _N.new('NodeReroute'); n25.name = 'Reroute.011'; n25.location = (48, -38)
n25.width = 16
n25.socket_idname = 'NodeSocketFloat'
n26 = _N.new('NodeReroute'); n26.name = 'Reroute.019'; n26.location = (-340, 220)
n26.width = 16
n26.socket_idname = 'NodeSocketGeometry'
n27 = _N.new('NodeReroute'); n27.name = 'Reroute.020'; n27.location = (-1920, -40)
n27.width = 16
n27.socket_idname = 'NodeSocketFloat'
n28 = _N.new('NodeReroute'); n28.name = 'Reroute.021'; n28.location = (-2020, -340)
n28.width = 16
n28.socket_idname = 'NodeSocketInt'
n29 = _N.new('GeometryNodeMeshLine'); n29.name = 'Mesh Line'; n29.location = (770, -507)
n29.inputs[0].default_value = 2
n30 = _N.new('GeometryNodeInstanceOnPoints'); n30.name = 'Instance on Points'; n30.location = (770, -230)
n31 = _N.new('GeometryNodeMergeByDistance'); n31.name = 'Merge by Distance'; n31.location = (590, -230)
n32 = _N.new('GeometryNodeSetPosition'); n32.name = 'Set Position'; n32.location = (410, -230)
n33 = _N.new('GeometryNodeDistributePointsOnFaces'); n33.name = 'Distribute Points on Faces'; n33.location = (210, -230)
n33.distribute_method = 'POISSON'
n33.use_legacy_normal = True
n33.inputs[4].default_value = 0.24
n34 = _N.new('GeometryNodeCaptureAttribute'); n34.name = 'Capture Attribute.004'; n34.location = (30, -210)
n34.capture_items.clear()
n34.domain = 'FACE'
n35 = _N.new('GeometryNodeInputNormal'); n35.name = 'Normal.004'; n35.location = (30, -410)
n35.legacy_corner_normals = True
n36 = _N.new('FunctionNodeAlignEulerToVector'); n36.name = 'Align Euler to Vector'; n36.location = (210, -30)
n37 = _N.new('GeometryNodeMeshGrid'); n37.name = 'Grid'; n37.location = (30, -30)
n37.inputs[0].default_value = 3.0
n37.inputs[1].default_value = 3.0
n37.inputs[2].default_value = 2
n37.inputs[3].default_value = 2
n38 = _N.new('GeometryNodeSetPosition'); n38.name = 'Set Position.002'; n38.location = (190, -30)
n39 = _N.new('GeometryNodeRealizeInstances'); n39.name = 'Realize Instances'; n39.location = (30, -230)
n40 = _N.new('GeometryNodeSetPosition'); n40.name = 'Set Position.001'; n40.location = (210, -230)
n41 = _N.new('ShaderNodeCombineXYZ'); n41.name = 'Combine XYZ.002'; n41.location = (210, -410)
n42 = _N.new('FunctionNodeRandomValue'); n42.name = 'Random Value.002'; n42.location = (210, -570)
n43 = _N.new('ShaderNodeCombineXYZ'); n43.name = 'Combine XYZ.004'; n43.location = (390, -470)
n44 = _N.new('GeometryNodeInputIndex'); n44.name = 'Index'; n44.location = (190, -50)
n45 = _N.new('NodeReroute'); n45.name = 'Reroute.022'; n45.location = (340, -980)
n45.width = 16
n45.socket_idname = 'NodeSocketFloat'
n46 = _N.new('NodeReroute'); n46.name = 'Reroute.018'; n46.location = (-720, -980)
n46.width = 16
n46.socket_idname = 'NodeSocketFloat'
n47 = _N.new('NodeReroute'); n47.name = 'Reroute.026'; n47.location = (-240, -920)
n47.width = 16
n47.socket_idname = 'NodeSocketFloat'
n48 = _N.new('NodeReroute'); n48.name = 'Reroute.024'; n48.location = (-720, -900)
n48.width = 16
n48.socket_idname = 'NodeSocketFloat'
n49 = _N.new('NodeReroute'); n49.name = 'Reroute.027'; n49.location = (580, -180)
n49.width = 16
n49.socket_idname = 'NodeSocketFloat'
n50 = _N.new('NodeReroute'); n50.name = 'Reroute.028'; n50.location = (780, -340)
n50.width = 16
n50.socket_idname = 'NodeSocketFloat'
n51 = _N.new('NodeReroute'); n51.name = 'Reroute.025'; n51.location = (-260, -860)
n51.width = 16
n51.socket_idname = 'NodeSocketFloat'
n52 = _N.new('GeometryNodeAttributeDomainSize'); n52.name = 'Domain Size'; n52.location = (370, -30)
n53 = _N.new('FunctionNodeCompare'); n53.name = 'Compare'; n53.location = (530, -30)
n53.operation = 'GREATER_EQUAL'
n53.data_type = 'INT'
n53.inputs[6].default_value = (0.0, 0.0, 0.0, 0.0)
n53.inputs[7].default_value = (0.0, 0.0, 0.0, 0.0)
n54 = _N.new('GeometryNodeSetPosition'); n54.name = 'Set Position.003'; n54.location = (530, -250)
n55 = _N.new('GeometryNodeInputIndex'); n55.name = 'Index.002'; n55.location = (530, -190)
n56 = _N.new('ShaderNodeCombineXYZ'); n56.name = 'Combine XYZ.005'; n56.location = (530, -470)
n57 = _N.new('GeometryNodeFieldAtIndex'); n57.name = 'Field at Index.001'; n57.location = (350, -630)
n57.data_type = 'FLOAT_VECTOR'
n58 = _N.new('GeometryNodeInputIndex'); n58.name = 'Index.003'; n58.location = (350, -810)
n59 = _N.new('GeometryNodeInputPosition'); n59.name = 'Position.001'; n59.location = (350, -890)
n60 = _N.new('NodeReroute'); n60.name = 'Reroute.023'; n60.location = (510, -590)
n60.width = 16
n60.socket_idname = 'NodeSocketFloat'
n61 = _N.new('NodeReroute'); n61.name = 'Reroute.029'; n61.location = (490, -610)
n61.width = 16
n61.socket_idname = 'NodeSocketFloat'
n62 = _N.new('GeometryNodeExtrudeMesh'); n62.name = 'Extrude Mesh'; n62.location = (390, -230)
n63 = _N.new('ShaderNodeSeparateXYZ'); n63.name = 'Separate XYZ.003'; n63.location = (350, -530)
n63.hide = True
n64 = _N.new('ShaderNodeMapRange'); n64.name = 'Map Range'; n64.location = (190, -570)
n64.clamp = False
n64.interpolation_type = 'STEPPED'
n65 = _N.new('FunctionNodeRandomValue'); n65.name = 'Random Value'; n65.location = (30, -570)
n66 = _N.new('ShaderNodeMath'); n66.name = 'Math.003'; n66.location = (30, -35)
n66.hide = True
n66.operation = 'SUBTRACT'
n66.use_clamp = True
n67 = _N.new('ShaderNodeMath'); n67.name = 'Math.002'; n67.location = (30, -35)
n67.hide = True
n68 = _N.new('ShaderNodeMath'); n68.name = 'Math'; n68.location = (30, -35)
n68.hide = True
n68.operation = 'SUBTRACT'
n69 = _N.new('ShaderNodeCombineXYZ'); n69.name = 'Combine XYZ'; n69.location = (680, -260)
n69.hide = True
n70 = _N.new('ShaderNodeSeparateXYZ'); n70.name = 'Separate XYZ'; n70.location = (520, -60)
n70.hide = True
n71 = _N.new('GeometryNodeFieldAtIndex'); n71.name = 'Field at Index'; n71.location = (350, -30)
n71.data_type = 'FLOAT_VECTOR'
n72 = _N.new('GeometryNodeInputPosition'); n72.name = 'Position'; n72.location = (190, -130)
n73 = _N.new('ShaderNodeSeparateXYZ'); n73.name = 'Separate XYZ.001'; n73.location = (200, -300)
n73.hide = True
n74 = _N.new('ShaderNodeSeparateXYZ'); n74.name = 'Separate XYZ.002'; n74.location = (180, -220)
n74.hide = True
n75 = _N.new('NodeReroute'); n75.name = 'Reroute.010'; n75.location = (190, -130)
n75.width = 16
n75.socket_idname = 'NodeSocketFloat'
n76 = _N.new('NodeReroute'); n76.name = 'Reroute.017'; n76.location = (390, -130)
n76.width = 16
n76.socket_idname = 'NodeSocketFloat'
n77 = _N.new('GeometryNodeInputIndex'); n77.name = 'Index.001'; n77.location = (30, -30)
n78 = _N.new('ShaderNodeMath'); n78.name = 'Math.001'; n78.location = (30, -110)
n78.hide = True
n78.operation = 'MODULO'
n78.inputs[1].default_value = 2.0
n79 = _N.new('NodeReroute'); n79.name = 'Reroute.014'; n79.location = (1820, 440)
n79.width = 16
n79.socket_idname = 'NodeSocketGeometry'
n80 = _N.new('NodeReroute'); n80.name = 'Reroute.006'; n80.location = (-1780, -1140)
n80.width = 16
n80.socket_idname = 'NodeSocketGeometry'
n81 = _N.new('NodeReroute'); n81.name = 'Reroute.030'; n81.location = (660, -1140)
n81.width = 16
n81.socket_idname = 'NodeSocketGeometry'
n82 = _N.new('NodeReroute'); n82.name = 'Reroute.016'; n82.location = (1280, 140)
n82.width = 16
n82.socket_idname = 'NodeSocketGeometry'
n83 = _N.new('NodeReroute'); n83.name = 'Reroute.015'; n83.location = (-1140, -120)
n83.width = 16
n83.socket_idname = 'NodeSocketFloat'
n84 = _N.new('NodeReroute'); n84.name = 'Reroute.032'; n84.location = (-1480, -280)
n84.width = 16
n84.socket_idname = 'NodeSocketFloat'
n84.inputs[0].default_value = 0.0
n85 = _N.new('NodeReroute'); n85.name = 'Reroute.031'; n85.location = (1540, -580)
n85.width = 16
n85.socket_idname = 'NodeSocketFloat'
n86 = _N.new('NodeReroute'); n86.name = 'Reroute.033'; n86.location = (-1080, -580)
n86.width = 16
n86.socket_idname = 'NodeSocketFloat'
n87 = _N.new('ShaderNodeCombineXYZ'); n87.name = 'Combine XYZ.003'; n87.location = (30, -30)
n88 = _N.new('GeometryNodeDeleteGeometry'); n88.name = 'Delete Geometry.001'; n88.location = (30, -30)
n89 = _N.new('ShaderNodeMath'); n89.name = 'Math.008'; n89.location = (50, -230)
n89.width = 111
n89.hide = True
n89.operation = 'GREATER_THAN'
n89.use_clamp = True
n89.inputs[1].default_value = 0.09
n90 = _N.new('GeometryNodeProximity'); n90.name = 'Geometry Proximity'; n90.location = (30, -290)
n91 = _N.new('GeometryNodeCurveSplineType'); n91.name = 'Set Spline Type'; n91.location = (1500, 180)
n91.spline_type = 'NURBS'
n92 = _N.new('GeometryNodeSubdivisionSurface'); n92.name = 'Subdivision Surface'; n92.location = (1300, 180)
n92.uv_smooth = 'PRESERVE_CORNERS'
n92.inputs[1].default_value = 2
n92.inputs[2].default_value = 1.0
n92.inputs[3].default_value = 1.0
n92.inputs[4].default_value = False
n93 = _N.new('GeometryNodeMeshToCurve'); n93.name = 'Mesh to Curve.001'; n93.location = (1500, 300)
n94 = _N.new('GeometryNodeSubdivideMesh'); n94.name = 'Subdivide Mesh'; n94.location = (1300, 300)
n94.inputs[1].default_value = 3
n95 = _N.new('GeometryNodeCurvePrimitiveCircle'); n95.name = 'Curve Circle'; n95.location = (1680, 20)
n96 = _N.new('GeometryNodeJoinGeometry'); n96.name = 'Join Geometry'; n96.location = (3220, 200)
n97 = _N.new('NodeGroupOutput'); n97.name = 'Group Output'; n97.location = (3400, 220)
n98 = _N.new('GeometryNodeCurveToPoints'); n98.name = 'Curve to Points'; n98.location = (1360, -80)
n99 = _N.new('GeometryNodeCurveToMesh'); n99.name = 'Curve to Mesh.001'; n99.location = (1940, 180)
n99.inputs[3].default_value = True
n100 = _N.new('GeometryNodeProximity'); n100.name = 'Geometry Proximity.001'; n100.location = (2780, -240)
n100.target_element = 'POINTS'
n101 = _N.new('GeometryNodeRaycast'); n101.name = 'Raycast'; n101.location = (2180, 80)
n102 = _N.new('GeometryNodeInstanceOnPoints'); n102.name = 'Instance on Points.001'; n102.location = (30, -30)
n103 = _N.new('GeometryNodeMeshIcoSphere'); n103.name = 'Ico Sphere'; n103.location = (30, -390)
n103.inputs[0].default_value = 0.03
n104 = _N.new('GeometryNodeResampleCurve'); n104.name = 'Resample Curve'; n104.location = (1680, 180)
n104.keep_last_segment = False
n104.inputs[2].default_value = 693
n104.inputs[3].default_value = 0.05
n105 = _N.new('FunctionNodeEulerToRotation'); n105.name = 'Euler to Rotation'; n105.location = (730, -230)
n106 = _N.new('GeometryNodeInputNamedAttribute'); n106.name = 'Named Attribute'; n106.location = (1915, 180)
n106.inputs[0].default_value = 'radius'
n107 = _N.new('GeometryNodeSwitch'); n107.name = 'Switch'; n107.location = (1915, 180)
n107.input_type = 'FLOAT'
n107.inputs[1].default_value = 1.0
n0.parent = n13
n1.parent = n5
n19.parent = n2
n20.parent = n3
n25.parent = n3
n29.parent = n4
n30.parent = n4
n31.parent = n4
n32.parent = n4
n33.parent = n4
n34.parent = n4
n35.parent = n4
n36.parent = n4
n37.parent = n5
n38.parent = n5
n39.parent = n6
n40.parent = n6
n41.parent = n6
n42.parent = n6
n43.parent = n6
n44.parent = n2
n49.parent = n2
n50.parent = n2
n52.parent = n10
n53.parent = n10
n54.parent = n10
n55.parent = n10
n56.parent = n10
n57.parent = n10
n58.parent = n10
n59.parent = n10
n60.parent = n10
n61.parent = n10
n62.parent = n6
n63.parent = n10
n64.parent = n10
n65.parent = n10
n66.parent = n9
n67.parent = n8
n68.parent = n7
n69.parent = n2
n70.parent = n2
n71.parent = n2
n72.parent = n2
n73.parent = n2
n74.parent = n2
n75.parent = n6
n76.parent = n6
n77.parent = n6
n78.parent = n6
n87.parent = n11
n88.parent = n12
n89.parent = n12
n90.parent = n12
n102.parent = n13
n103.parent = n13
n105.parent = n4
_L.new(n35.outputs[0], n34.inputs[1])
_L.new(n96.outputs[0], n97.inputs[0])
_L.new(n34.outputs[1], n36.inputs[2])
_L.new(n44.outputs[0], n71.inputs[1])
_L.new(n72.outputs[0], n71.inputs[0])
_L.new(n71.outputs[0], n70.inputs[0])
_L.new(n70.outputs[1], n69.inputs[1])
_L.new(n70.outputs[2], n69.inputs[2])
_L.new(n19.outputs[2], n73.inputs[0])
_L.new(n73.outputs[0], n69.inputs[0])
_L.new(n33.outputs[0], n32.inputs[0])
_L.new(n31.outputs[0], n30.inputs[0])
_L.new(n32.outputs[0], n31.inputs[0])
_L.new(n34.outputs[0], n33.inputs[0])
_L.new(n18.outputs[0], n16.inputs[0])
_L.new(n16.outputs[0], n33.inputs[6])
_L.new(n36.outputs[0], n24.inputs[0])
_L.new(n24.outputs[0], n105.inputs[0])
_L.new(n29.outputs[0], n30.inputs[2])
_L.new(n90.outputs[1], n89.inputs[0])
_L.new(n81.outputs[0], n90.inputs[0])
_L.new(n34.outputs[0], n15.inputs[0])
_L.new(n15.outputs[0], n17.inputs[0])
_L.new(n17.outputs[0], n80.inputs[0])
_L.new(n0.outputs[0], n102.inputs[2])
_L.new(n19.outputs[1], n74.inputs[0])
_L.new(n102.outputs[0], n96.inputs[0])
_L.new(n74.outputs[0], n25.inputs[0])
_L.new(n73.outputs[0], n20.inputs[0])
_L.new(n22.outputs[0], n32.inputs[2])
_L.new(n1.outputs[0], n38.inputs[0])
_L.new(n38.outputs[0], n34.inputs[0])
_L.new(n38.outputs[0], n23.inputs[0])
_L.new(n79.outputs[0], n96.inputs[0])
_L.new(n23.outputs[0], n79.inputs[0])
_L.new(n38.outputs[0], n19.inputs[0])
_L.new(n18.outputs[1], n83.inputs[0])
_L.new(n83.outputs[0], n31.inputs[2])
_L.new(n25.outputs[0], n68.inputs[0])
_L.new(n20.outputs[0], n68.inputs[1])
_L.new(n21.outputs[0], n22.inputs[0])
_L.new(n69.outputs[0], n21.inputs[0])
_L.new(n41.outputs[0], n40.inputs[3])
_L.new(n77.outputs[0], n78.inputs[0])
_L.new(n30.outputs[0], n39.inputs[0])
_L.new(n39.outputs[0], n40.inputs[0])
_L.new(n54.outputs[0], n88.inputs[0])
_L.new(n67.outputs[0], n42.inputs[3])
_L.new(n83.outputs[0], n87.inputs[2])
_L.new(n68.outputs[0], n67.inputs[0])
_L.new(n83.outputs[0], n67.inputs[1])
_L.new(n28.outputs[0], n42.inputs[8])
_L.new(n27.outputs[0], n33.inputs[3])
_L.new(n40.outputs[0], n62.inputs[0])
_L.new(n78.outputs[0], n75.inputs[0])
_L.new(n75.outputs[0], n40.inputs[1])
_L.new(n76.outputs[0], n62.inputs[1])
_L.new(n75.outputs[0], n76.inputs[0])
_L.new(n42.outputs[1], n41.inputs[0])
_L.new(n62.outputs[0], n54.inputs[0])
_L.new(n26.outputs[0], n52.inputs[0])
_L.new(n52.outputs[0], n53.inputs[3])
_L.new(n53.outputs[0], n54.inputs[1])
_L.new(n55.outputs[0], n53.inputs[2])
_L.new(n40.outputs[0], n26.inputs[0])
_L.new(n43.outputs[0], n62.inputs[2])
_L.new(n18.outputs[2], n27.inputs[0])
_L.new(n18.outputs[0], n28.inputs[0])
_L.new(n56.outputs[0], n54.inputs[2])
_L.new(n58.outputs[0], n57.inputs[1])
_L.new(n59.outputs[0], n57.inputs[0])
_L.new(n57.outputs[0], n63.inputs[0])
_L.new(n63.outputs[0], n56.inputs[0])
_L.new(n63.outputs[2], n56.inputs[2])
_L.new(n50.outputs[0], n46.inputs[0])
_L.new(n46.outputs[0], n45.inputs[0])
_L.new(n45.outputs[0], n60.inputs[0])
_L.new(n47.outputs[0], n64.inputs[4])
_L.new(n49.outputs[0], n48.inputs[0])
_L.new(n46.outputs[0], n66.inputs[0])
_L.new(n48.outputs[0], n66.inputs[1])
_L.new(n66.outputs[0], n64.inputs[5])
_L.new(n48.outputs[0], n51.inputs[0])
_L.new(n46.outputs[0], n47.inputs[0])
_L.new(n74.outputs[1], n49.inputs[0])
_L.new(n73.outputs[1], n50.inputs[0])
_L.new(n61.outputs[0], n56.inputs[1])
_L.new(n64.outputs[0], n61.inputs[0])
_L.new(n65.outputs[1], n64.inputs[0])
_L.new(n51.outputs[0], n64.inputs[3])
_L.new(n95.outputs[0], n99.inputs[1])
_L.new(n104.outputs[0], n99.inputs[0])
_L.new(n94.outputs[0], n92.inputs[0])
_L.new(n82.outputs[0], n94.inputs[0])
_L.new(n91.outputs[0], n104.inputs[0])
_L.new(n80.outputs[0], n81.inputs[0])
_L.new(n89.outputs[0], n88.inputs[1])
_L.new(n92.outputs[0], n93.inputs[0])
_L.new(n93.outputs[0], n91.inputs[0])
_L.new(n85.outputs[0], n95.inputs[4])
_L.new(n86.outputs[0], n85.inputs[0])
_L.new(n83.outputs[0], n86.inputs[0])
_L.new(n87.outputs[0], n29.inputs[3])
_L.new(n88.outputs[0], n82.inputs[0])
_L.new(n104.outputs[0], n102.inputs[0])
_L.new(n99.outputs[0], n96.inputs[0])
_L.new(n104.outputs[0], n101.inputs[0])
_L.new(n37.outputs[0], n1.inputs[0])
_L.new(n37.outputs[1], n1.inputs[3])
_L.new(n103.outputs[0], n0.inputs[0])
_L.new(n103.outputs[1], n0.inputs[3])
_L.new(n105.outputs[0], n30.inputs[5])
_L.new(n106.outputs[1], n107.inputs[0])
_L.new(n106.outputs[0], n107.inputs[2])
_L.new(n107.outputs[0], n99.inputs[2])
n97.is_active_output = True

# ---- material node trees
mat_material.use_nodes = True; mat_material.node_tree.nodes.clear()
_N = mat_material.node_tree.nodes; _L = mat_material.node_tree.links
n0 = _N.new('ShaderNodeOutputMaterial'); n0.name = 'Material Output'; n0.location = (300, 300)
n1 = _N.new('ShaderNodeBsdfPrincipled'); n1.name = 'Principled BSDF'; n1.location = (10, 300)
n1.distribution = 'GGX'
n1.subsurface_method = 'RANDOM_WALK_SKIN'
n1.inputs[3].default_value = 1.45
n1.inputs[27].default_value = (0.0, 0.0, 0.0, 1.0)
n1.inputs[28].default_value = 1.0
_L.new(n1.outputs[0], n0.inputs[0])
n0.is_active_output = True

# ---- world
world_world = bpy.data.worlds.new('World'); scene.world = world_world
world_world.use_nodes = True; world_world.node_tree.nodes.clear()
_N = world_world.node_tree.nodes; _L = world_world.node_tree.links
n0 = _N.new('ShaderNodeOutputWorld'); n0.name = 'World Output'; n0.location = (300, 300)
n1 = _N.new('ShaderNodeBackground'); n1.name = 'Background'; n1.location = (10, 300)
n1.inputs[0].default_value = (0.05088, 0.05088, 0.05088, 1.0)
_L.new(n1.outputs[0], n0.inputs[0])
n0.is_active_output = True
world_world.color = (0.05088, 0.05088, 0.05088)
world_world.use_sun_shadow = False
world_world.sun_shadow_jitter_overblur = 0.0

# ---- cameras
cam_camera = bpy.data.cameras.new('Camera')
cam_camera.clip_end = 100.0
cam_camera.ortho_scale = 7.314

# ---- meshes
me_cube = bpy.data.meshes.new('Cube')
me_cube.from_pydata([(1.0, 1.0, 1.0), (1.0, 1.0, -1.0), (1.0, -1.0, 1.0), (1.0, -1.0, -1.0), (-1.0, 1.0, 1.0), (-1.0, 1.0, -1.0), (-1.0, -1.0, 1.0), (-1.0, -1.0, -1.0)], [], [(0, 4, 6, 2), (3, 2, 6, 7), (7, 6, 4, 5), (5, 1, 3, 7), (1, 0, 2, 3), (5, 4, 0, 1)])
_uv = me_cube.uv_layers.new(name='UVMap')
_uv.uv.foreach_set('vector', [0.625, 0.5, 0.875, 0.5, 0.875, 0.75, 0.625, 0.75, 0.375, 0.75, 0.625, 0.75, 0.625, 1.0, 0.375, 1.0, 0.375, 0.0, 0.625, 0.0, 0.625, 0.25, 0.375, 0.25, 0.125, 0.5, 0.375, 0.5, 0.375, 0.75, 0.125, 0.75, 0.375, 0.5, 0.625, 0.5, 0.625, 0.75, 0.375, 0.75, 0.375, 0.25, 0.625, 0.25, 0.625, 0.5, 0.375, 0.5])
me_cube.materials.append(mat_material)
me_cube.use_mirror_vertex_groups = False
me_cube.update()
me_cube_001 = bpy.data.meshes.new('Cube.001')
me_cube_001.from_pydata([(4.623, 4.253, 0.0), (0.6234, 4.253, 0.0), (4.623, 0.2526, 0.0), (0.6234, 0.2526, 0.0)], [], [(3, 2, 0, 1)])
_uv = me_cube_001.uv_layers.new(name='UVMap')
_uv.uv.foreach_set('vector', [0.0, 0.0, 1.0, 0.0, 1.0, 1.0, 0.0, 1.0])
me_cube_001.materials.append(mat_material)
me_cube_001.use_mirror_vertex_groups = False
me_cube_001.update()
me_plane_003 = bpy.data.meshes.new('Plane.003')
me_plane_003.from_pydata([(-5.101, -5.101, 0.0), (5.101, -5.101, 0.0), (-5.101, 5.101, 0.0), (5.101, 5.101, 0.0)], [], [(0, 1, 3, 2)])
_uv = me_plane_003.uv_layers.new(name='UVMap')
_uv.uv.foreach_set('vector', [0.0, 0.0, 1.0, 0.0, 1.0, 1.0, 0.0, 1.0])
me_plane_003.update()
me_plane_001 = bpy.data.meshes.new('Plane.001')
me_plane_001.from_pydata([(-3.36, -3.36, 0.0), (3.36, -3.36, 0.0), (-3.36, 3.36, 0.0), (3.36, 3.36, 0.0)], [], [(0, 1, 3, 2)])
_uv = me_plane_001.uv_layers.new(name='UVMap')
_uv.uv.foreach_set('vector', [0.0, 0.0, 1.0, 0.0, 1.0, 1.0, 0.0, 1.0])
me_plane_001.update()
me_cube_003 = bpy.data.meshes.new('Cube.003')
me_cube_003.from_pydata([(1.972, 2.103, 0.0), (-2.028, 2.103, 0.0), (1.972, -1.897, 0.0), (0.06925, -1.897, 0.0)], [], [(3, 2, 0, 1)])
_uv = me_cube_003.uv_layers.new(name='UVMap')
_uv.uv.foreach_set('vector', [0.0, 0.0, 1.0, 0.0, 1.0, 1.0, 0.0, 1.0])
me_cube_003.materials.append(mat_material)
me_cube_003.use_mirror_vertex_groups = False
me_cube_003.update()
me_cube_002 = bpy.data.meshes.new('Cube.002')
me_cube_002.from_pydata([(1.972, 1.476, 0.0), (-1.293, 1.876, 0.0), (1.972, -1.897, 0.0), (0.06925, -1.897, 0.0)], [], [(3, 2, 0, 1)])
_uv = me_cube_002.uv_layers.new(name='UVMap')
_uv.uv.foreach_set('vector', [0.0, 0.0, 1.0, 0.0, 1.0, 1.0, 0.0, 1.0])
me_cube_002.materials.append(mat_material)
me_cube_002.use_mirror_vertex_groups = False
me_cube_002.update()

# ---- objects
ob_test1 = bpy.data.objects.new('Test1', me_cube)
ob_camera = bpy.data.objects.new('Camera', cam_camera)
ob_test2 = bpy.data.objects.new('Test2', me_cube_001)
ob_referencepipes = bpy.data.objects.new('ReferencePipes', me_plane_003)
ob_basepipes = bpy.data.objects.new('BasePipes', me_plane_001)
ob_test3 = bpy.data.objects.new('Test3', me_cube_003)
ob_testl = bpy.data.objects.new('TestL', me_cube_002)
_N = ng_geometry_nodes.nodes; _L = ng_geometry_nodes.links
n0 = _N.new('GeometryNodeStoreNamedAttribute'); n0.name = 'Store Named Attribute.001'; n0.location = (55, -230)
n0.data_type = 'FLOAT_VECTOR'
n0.domain = 'CORNER'
n0.inputs[2].default_value = 'UVMap'
n1 = _N.new('GeometryNodeStoreNamedAttribute'); n1.name = 'Store Named Attribute'; n1.location = (65, -100)
n1.data_type = 'FLOAT_VECTOR'
n1.domain = 'CORNER'
n1.inputs[2].default_value = 'uv_map'
n2 = _N.new('NodeFrame'); n2.name = 'Frame.001'; n2.location = (-200, 0)
n2.label = 'Generate Mesh'
n2.width = 200
n3 = _N.new('NodeFrame'); n3.name = 'Frame'; n3.location = (-1220, 0)
n3.label = "Find Object's X/Y Boundary for initial position"
n3.width = 980
n4 = _N.new('NodeFrame'); n4.name = 'Frame.003'; n4.location = (72, -4)
n4.label = 'Extrusions'
n4.width = 538
n5 = _N.new('NodeFrame'); n5.name = 'Frame.002'; n5.location = (746, -3)
n5.label = 'Fill rest of boundary'
n5.width = 720
n6 = _N.new('NodeFrame'); n6.name = 'Frame.004'; n6.location = (1594, -210)
n6.label = 'Visualize Points'
n6.width = 360
n7 = _N.new('NodeReroute'); n7.name = 'Reroute.006'; n7.location = (720, -720)
n7.width = 16
n7.socket_idname = 'NodeSocketFloat'
n8 = _N.new('NodeReroute'); n8.name = 'Reroute.005'; n8.location = (720, -640)
n8.width = 16
n8.socket_idname = 'NodeSocketFloat'
n9 = _N.new('NodeGroupOutput'); n9.name = 'Group Output'; n9.location = (2500, -20)
n10 = _N.new('GeometryNodeJoinGeometry'); n10.name = 'Join Geometry'; n10.location = (2320, -40)
n11 = _N.new('NodeReroute'); n11.name = 'Reroute.002'; n11.location = (1980, 120)
n11.width = 16
n11.socket_idname = 'NodeSocketGeometry'
n12 = _N.new('NodeReroute'); n12.name = 'Reroute.001'; n12.location = (-1020, 120)
n12.width = 16
n12.socket_idname = 'NodeSocketGeometry'
n13 = _N.new('GeometryNodeMeshToCurve'); n13.name = 'Mesh to Curve'; n13.location = (1640, 81)
n13.mute = True
n14 = _N.new('GeometryNodeCurvePrimitiveCircle'); n14.name = 'Curve Circle'; n14.location = (1640, -40)
n14.mute = True
n14.inputs[4].default_value = 0.2
n15 = _N.new('GeometryNodeCurveToMesh'); n15.name = 'Curve to Mesh'; n15.location = (2000, 0)
n15.mute = True
n16 = _N.new('GeometryNodeSubdivideCurve'); n16.name = 'Subdivide Curve'; n16.location = (1800, 80)
n16.mute = True
n16.inputs[1].default_value = 18
n17 = _N.new('NodeReroute'); n17.name = 'Reroute.003'; n17.location = (-660, -640)
n17.width = 16
n17.socket_idname = 'NodeSocketFloat'
n18 = _N.new('NodeReroute'); n18.name = 'Reroute.004'; n18.location = (-660, -720)
n18.width = 16
n18.socket_idname = 'NodeSocketFloat'
n19 = _N.new('NodeReroute'); n19.name = 'Reroute.007'; n19.location = (-860, -860)
n19.width = 16
n19.socket_idname = 'NodeSocketVector'
n20 = _N.new('NodeReroute'); n20.name = 'Reroute.008'; n20.location = (-880, -940)
n20.width = 16
n20.socket_idname = 'NodeSocketVector'
n21 = _N.new('ShaderNodeMath'); n21.name = 'Math.004'; n21.location = (-480, -820)
n21.operation = 'SUBTRACT'
n22 = _N.new('ShaderNodeMath'); n22.name = 'Math.005'; n22.location = (-260, -820)
n22.operation = 'DIVIDE'
n22.inputs[1].default_value = 5.0
n23 = _N.new('GeometryNodeMeshLine'); n23.name = 'Mesh Line'; n23.location = (30, -30)
n23.inputs[0].default_value = 1
n23.inputs[3].default_value = (0.0, 0.0, 0.0)
n24 = _N.new('GeometryNodeObjectInfo'); n24.name = 'Object Info'; n24.location = (30, -290)
n24.inputs[0].default_value = None
n25 = _N.new('ShaderNodeCombineXYZ'); n25.name = 'Combine XYZ'; n25.location = (810, -190)
n26 = _N.new('NodeReroute'); n26.name = 'Reroute'; n26.location = (193, -145)
n26.width = 16
n26.socket_idname = 'NodeSocketGeometry'
n27 = _N.new('ShaderNodeSeparateXYZ'); n27.name = 'Separate XYZ.002'; n27.location = (390, -390)
n28 = _N.new('ShaderNodeMath'); n28.name = 'Math.001'; n28.location = (610, -210)
n29 = _N.new('GeometryNodeMeshGrid'); n29.name = 'Grid'; n29.location = (40, -100)
n29.inputs[2].default_value = 2
n29.inputs[3].default_value = 2
n30 = _N.new('ShaderNodeSeparateXYZ'); n30.name = 'Separate XYZ'; n30.location = (390, -110)
n31 = _N.new('ShaderNodeMath'); n31.name = 'Math'; n31.location = (610, -30)
n31.inputs[1].default_value = 0.0
n32 = _N.new('NodeGroupInput'); n32.name = 'Group Input'; n32.location = (-1480, -140)
n33 = _N.new('GeometryNodeBoundBox'); n33.name = 'Bounding Box'; n33.location = (210, -110)
n34 = _N.new('GeometryNodeGroup'); n34.name = 'Group.002'; n34.location = (30, -30)
n34.node_tree = ng_extrude_id
n34.inputs[1].default_value = 0
n34.inputs[2].default_value = 1.2
n34.inputs[3].default_value = 0.0
n34.inputs[4].default_value = 0.0
n35 = _N.new('ShaderNodeSeparateXYZ'); n35.name = 'Separate XYZ.001'; n35.location = (210, -430)
n36 = _N.new('GeometryNodeBoundBox'); n36.name = 'Bounding Box.001'; n36.location = (30, -430)
n37 = _N.new('ShaderNodeMath'); n37.name = 'Math.002'; n37.location = (390, -390)
n37.operation = 'SUBTRACT'
n38 = _N.new('ShaderNodeMath'); n38.name = 'Math.003'; n38.location = (550, -390)
n38.operation = 'MULTIPLY'
n38.inputs[1].default_value = -1.0
n39 = _N.new('GeometryNodeGroup'); n39.name = 'Group.003'; n39.location = (550, -30)
n39.node_tree = ng_extrude_id
n39.inputs[1].default_value = 3
n39.inputs[3].default_value = 0.0
n39.inputs[4].default_value = 0.0
n40 = _N.new('GeometryNodeMeshIcoSphere'); n40.name = 'Ico Sphere'; n40.location = (30, -230)
n40.inputs[0].default_value = 0.1
n41 = _N.new('GeometryNodeInstanceOnPoints'); n41.name = 'Instance on Points'; n41.location = (190, -30)
n42 = _N.new('GeometryNodeGroup'); n42.name = 'Group'; n42.location = (208, -36)
n42.node_tree = ng_extrude_id
n42.inputs[1].default_value = 1
n42.inputs[2].default_value = 0.0
n42.inputs[3].default_value = 1.8
n42.inputs[4].default_value = 0.0
n43 = _N.new('GeometryNodeGroup'); n43.name = 'Group.001'; n43.location = (368, -36)
n43.node_tree = ng_extrude_index_test_1
n43.inputs[1].default_value = 2
n43.inputs[2].default_value = 1.6
n43.inputs[3].default_value = 0.0
n43.inputs[4].default_value = 0.0
n44 = _N.new('GeometryNodeInputNamedAttribute'); n44.name = 'Named Attribute'; n44.location = (1975, 0)
n44.inputs[0].default_value = 'radius'
n45 = _N.new('GeometryNodeSwitch'); n45.name = 'Switch'; n45.location = (1975, 0)
n45.input_type = 'FLOAT'
n45.inputs[1].default_value = 1.0
n0.parent = n6
n1.parent = n3
n23.parent = n2
n24.parent = n3
n25.parent = n3
n26.parent = n3
n27.parent = n3
n28.parent = n3
n29.parent = n3
n30.parent = n3
n31.parent = n3
n33.parent = n3
n34.parent = n4
n35.parent = n5
n36.parent = n5
n37.parent = n5
n38.parent = n5
n39.parent = n5
n40.parent = n6
n41.parent = n6
n42.parent = n4
n43.parent = n4
_L.new(n10.outputs[0], n9.inputs[0])
_L.new(n23.outputs[0], n34.inputs[0])
_L.new(n33.outputs[1], n30.inputs[0])
_L.new(n25.outputs[0], n23.inputs[2])
_L.new(n31.outputs[0], n25.inputs[0])
_L.new(n30.outputs[0], n31.inputs[0])
_L.new(n30.outputs[1], n28.inputs[0])
_L.new(n28.outputs[0], n25.inputs[1])
_L.new(n41.outputs[0], n10.inputs[0])
_L.new(n36.outputs[2], n35.inputs[0])
_L.new(n1.outputs[0], n33.inputs[0])
_L.new(n1.outputs[0], n26.inputs[0])
_L.new(n26.outputs[0], n12.inputs[0])
_L.new(n12.outputs[0], n11.inputs[0])
_L.new(n11.outputs[0], n10.inputs[0])
_L.new(n33.outputs[2], n27.inputs[0])
_L.new(n27.outputs[0], n17.inputs[0])
_L.new(n27.outputs[1], n18.inputs[0])
_L.new(n17.outputs[0], n8.inputs[0])
_L.new(n18.outputs[0], n7.inputs[0])
_L.new(n35.outputs[0], n37.inputs[0])
_L.new(n8.outputs[0], n37.inputs[1])
_L.new(n15.outputs[0], n10.inputs[0])
_L.new(n0.outputs[0], n41.inputs[2])
_L.new(n37.outputs[0], n38.inputs[0])
_L.new(n16.outputs[0], n15.inputs[0])
_L.new(n14.outputs[0], n15.inputs[1])
_L.new(n13.outputs[0], n16.inputs[0])
_L.new(n32.outputs[1], n29.inputs[0])
_L.new(n32.outputs[2], n29.inputs[1])
_L.new(n32.outputs[3], n28.inputs[1])
_L.new(n33.outputs[1], n19.inputs[0])
_L.new(n33.outputs[2], n20.inputs[0])
_L.new(n20.outputs[0], n21.inputs[0])
_L.new(n19.outputs[0], n21.inputs[1])
_L.new(n21.outputs[0], n22.inputs[0])
_L.new(n34.outputs[0], n42.inputs[0])
_L.new(n42.outputs[0], n43.inputs[0])
_L.new(n43.outputs[0], n36.inputs[0])
_L.new(n43.outputs[0], n39.inputs[0])
_L.new(n39.outputs[0], n13.inputs[0])
_L.new(n39.outputs[0], n41.inputs[0])
_L.new(n38.outputs[0], n39.inputs[2])
_L.new(n29.outputs[0], n1.inputs[0])
_L.new(n29.outputs[1], n1.inputs[3])
_L.new(n40.outputs[0], n0.inputs[0])
_L.new(n40.outputs[1], n0.inputs[3])
_L.new(n44.outputs[1], n45.inputs[0])
_L.new(n44.outputs[0], n45.inputs[2])
_L.new(n45.outputs[0], n15.inputs[2])
n9.is_active_output = True
_N = ng_pipetest.nodes; _L = ng_pipetest.links
n0 = _N.new('GeometryNodeStoreNamedAttribute'); n0.name = 'Store Named Attribute.001'; n0.location = (55, -230)
n0.data_type = 'FLOAT_VECTOR'
n0.domain = 'CORNER'
n0.inputs[2].default_value = 'UVMap'
n1 = _N.new('GeometryNodeStoreNamedAttribute'); n1.name = 'Store Named Attribute'; n1.location = (55, -100)
n1.data_type = 'FLOAT_VECTOR'
n1.domain = 'CORNER'
n1.inputs[2].default_value = 'uv_map'
n2 = _N.new('NodeFrame'); n2.name = 'Frame.001'; n2.location = (270, -230)
n2.label = 'Generate Mesh'
n2.width = 200
n3 = _N.new('NodeFrame'); n3.name = 'Frame'; n3.location = (-770, -120)
n3.label = "Find Object's X/Y Boundary for initial position"
n3.width = 1000
n4 = _N.new('NodeFrame'); n4.name = 'Frame.004'; n4.location = (2254, -250)
n4.label = 'Visualize Points'
n4.width = 360
n5 = _N.new('GeometryNodeMeshLine'); n5.name = 'Mesh Line'; n5.location = (30, -30)
n5.inputs[0].default_value = 2
n5.inputs[3].default_value = (0.0, 0.0, 0.0)
n6 = _N.new('GeometryNodeBoundBox'); n6.name = 'Bounding Box'; n6.location = (230, -120)
n7 = _N.new('ShaderNodeSeparateXYZ'); n7.name = 'Separate XYZ'; n7.location = (400, -110)
n8 = _N.new('GeometryNodeMeshGrid'); n8.name = 'Grid'; n8.location = (30, -100)
n8.inputs[0].default_value = 5.0
n8.inputs[1].default_value = 5.0
n8.inputs[2].default_value = 2
n8.inputs[3].default_value = 2
n9 = _N.new('GeometryNodeObjectInfo'); n9.name = 'Object Info'; n9.location = (40, -290)
n9.inputs[0].default_value = ob_test2
n10 = _N.new('ShaderNodeCombineXYZ'); n10.name = 'Combine XYZ'; n10.location = (830, -200)
n11 = _N.new('ShaderNodeCombineXYZ'); n11.name = 'Combine XYZ.001'; n11.location = (380, -520)
n12 = _N.new('ShaderNodeSeparateXYZ'); n12.name = 'Separate XYZ.002'; n12.location = (410, -400)
n13 = _N.new('ShaderNodeMath'); n13.name = 'Math'; n13.location = (620, -30)
n13.inputs[1].default_value = 0.0
n14 = _N.new('ShaderNodeMath'); n14.name = 'Math.001'; n14.location = (620, -210)
n15 = _N.new('ShaderNodeMath'); n15.name = 'Math.002'; n15.location = (610, -380)
n15.inputs[1].default_value = 0.0
n16 = _N.new('NodeReroute'); n16.name = 'Reroute'; n16.location = (-600, 0)
n16.width = 16
n16.socket_idname = 'NodeSocketGeometry'
n17 = _N.new('NodeGroupOutput'); n17.name = 'Group Output'; n17.location = (2640, -80)
n18 = _N.new('GeometryNodeSetPosition'); n18.name = 'Set Position'; n18.location = (740, -260)
n19 = _N.new('GeometryNodeSubdivideMesh'); n19.name = 'Subdivide Mesh'; n19.location = (960, -180)
n19.inputs[1].default_value = 2
n20 = _N.new('GeometryNodeMeshIcoSphere'); n20.name = 'Ico Sphere'; n20.location = (30, -230)
n20.inputs[0].default_value = 0.1
n21 = _N.new('GeometryNodeInstanceOnPoints'); n21.name = 'Instance on Points'; n21.location = (190, -30)
n22 = _N.new('GeometryNodeJoinGeometry'); n22.name = 'Join Geometry'; n22.location = (2460, -80)
n23 = _N.new('ShaderNodeMath'); n23.name = 'Math.003'; n23.location = (580, -500)
n23.operation = 'COMPARE'
n23.inputs[1].default_value = 1.0
n23.inputs[2].default_value = 0.0
n24 = _N.new('GeometryNodeInputIndex'); n24.name = 'Index'; n24.location = (400, -703)
n25 = _N.new('NodeReroute'); n25.name = 'Reroute.001'; n25.location = (1560, 0)
n25.width = 16
n25.socket_idname = 'NodeSocketGeometry'
n26 = _N.new('ShaderNodeMath'); n26.name = 'Math.004'; n26.location = (610, -560)
n27 = _N.new('NodeGroupInput'); n27.name = 'Group Input'; n27.location = (-980, -400)
n27.label = 'Group Input'
n28 = _N.new('ShaderNodeMath'); n28.name = 'Math.008'; n28.location = (860, -480)
n28.operation = 'SUBTRACT'
n28.inputs[1].default_value = 1.0
n28.inputs[2].default_value = 0.0
n29 = _N.new('ShaderNodeMath'); n29.name = 'Math.007'; n29.location = (1560, -660)
n29.operation = 'SUBTRACT'
n29.inputs[1].default_value = 1.0
n29.inputs[2].default_value = 0.0
n30 = _N.new('ShaderNodeSeparateXYZ'); n30.name = 'Separate XYZ.001'; n30.location = (1280, -480)
n31 = _N.new('ShaderNodeMath'); n31.name = 'Math.006'; n31.location = (860, -720)
n31.operation = 'SUBTRACT'
n31.inputs[1].default_value = 1.0
n31.inputs[2].default_value = 0.0
n32 = _N.new('ShaderNodeMath'); n32.name = 'Math.005'; n32.location = (1020, -740)
n32.operation = 'MODULO'
n32.inputs[1].default_value = 2.0
n32.inputs[2].default_value = 0.0
n33 = _N.new('GeometryNodeSetPosition'); n33.name = 'Set Position.001'; n33.location = (2000, -360)
n34 = _N.new('ShaderNodeCombineXYZ'); n34.name = 'Combine XYZ.002'; n34.location = (1780, -540)
n35 = _N.new('GeometryNodeCurveEndpointSelection'); n35.name = 'Endpoint Selection'; n35.location = (1340, -800)
n36 = _N.new('GeometryNodeInputIndex'); n36.name = 'Index.001'; n36.location = (620, -700)
n37 = _N.new('GeometryNodeInputPosition'); n37.name = 'Position'; n37.location = (860, -640)
n38 = _N.new('GeometryNodeFieldAtIndex'); n38.name = 'Field at Index'; n38.location = (1040, -480)
n38.data_type = 'FLOAT_VECTOR'
n0.parent = n4
n1.parent = n3
n5.parent = n2
n6.parent = n3
n7.parent = n3
n8.parent = n3
n9.parent = n3
n10.parent = n3
n12.parent = n3
n13.parent = n3
n14.parent = n3
n15.parent = n3
n20.parent = n4
n21.parent = n4
n26.parent = n3
_L.new(n6.outputs[1], n7.inputs[0])
_L.new(n7.outputs[0], n13.inputs[0])
_L.new(n7.outputs[1], n14.inputs[0])
_L.new(n1.outputs[0], n16.inputs[0])
_L.new(n6.outputs[2], n12.inputs[0])
_L.new(n22.outputs[0], n17.inputs[0])
_L.new(n10.outputs[0], n5.inputs[2])
_L.new(n14.outputs[0], n10.inputs[1])
_L.new(n13.outputs[0], n10.inputs[0])
_L.new(n23.outputs[0], n18.inputs[1])
_L.new(n24.outputs[0], n23.inputs[0])
_L.new(n11.outputs[0], n18.inputs[2])
_L.new(n15.outputs[0], n11.inputs[0])
_L.new(n12.outputs[0], n15.inputs[0])
_L.new(n12.outputs[1], n26.inputs[0])
_L.new(n18.outputs[0], n19.inputs[0])
_L.new(n5.outputs[0], n18.inputs[0])
_L.new(n1.outputs[0], n6.inputs[0])
_L.new(n16.outputs[0], n25.inputs[0])
_L.new(n0.outputs[0], n21.inputs[2])
_L.new(n21.outputs[0], n22.inputs[0])
_L.new(n19.outputs[0], n33.inputs[0])
_L.new(n33.outputs[0], n22.inputs[0])
_L.new(n32.outputs[0], n33.inputs[1])
_L.new(n33.outputs[0], n21.inputs[0])
_L.new(n36.outputs[0], n31.inputs[0])
_L.new(n31.outputs[0], n32.inputs[0])
_L.new(n26.outputs[0], n11.inputs[1])
_L.new(n25.outputs[0], n22.inputs[0])
_L.new(n27.outputs[1], n14.inputs[1])
_L.new(n27.outputs[2], n26.inputs[1])
_L.new(n28.outputs[0], n38.inputs[1])
_L.new(n38.outputs[0], n30.inputs[0])
_L.new(n36.outputs[0], n28.inputs[0])
_L.new(n30.outputs[1], n34.inputs[1])
_L.new(n37.outputs[0], n38.inputs[0])
_L.new(n34.outputs[0], n33.inputs[2])
_L.new(n8.outputs[0], n1.inputs[0])
_L.new(n8.outputs[1], n1.inputs[3])
_L.new(n20.outputs[0], n0.inputs[0])
_L.new(n20.outputs[1], n0.inputs[3])
n17.is_active_output = True
_N = ng_pipe_gen.nodes; _L = ng_pipe_gen.links
n0 = _N.new('GeometryNodeStoreNamedAttribute'); n0.name = 'Store Named Attribute'; n0.location = (55, -30)
n0.data_type = 'FLOAT_VECTOR'
n0.domain = 'CORNER'
n0.inputs[2].default_value = 'uv_map'
n1 = _N.new('NodeFrame'); n1.name = 'Pipe_shell'; n1.location = (223, 78)
n1.label = 'Pipe_shell'
n1.width = 1115
n1.label_size = 50
n2 = _N.new('NodeFrame'); n2.name = 'Pipes_3'; n2.location = (617, 1911)
n2.label = 'Pipes_3'
n2.width = 2132
n2.mute = True
n2.label_size = 50
n3 = _N.new('NodeFrame'); n3.name = 'Pipe_3_scatter'; n3.location = (2905, 1686)
n3.label = 'Pipe_3_scatter'
n3.width = 594
n3.mute = True
n3.label_size = 50
n4 = _N.new('NodeFrame'); n4.name = 'Pipe_scatter'; n4.location = (-384, 936)
n4.label = 'Pipe_scatter'
n4.width = 940
n4.mute = True
n4.label_size = 64
n5 = _N.new('NodeFrame'); n5.name = 'Small_interconnecting_pipes'; n5.location = (-1993, -644)
n5.label = 'Small_interconnecting_pipes'
n5.width = 2579
n5.mute = True
n5.label_size = 50
n6 = _N.new('NodeFrame'); n6.name = 'SmallPipes_scatter'; n6.location = (830, -1090)
n6.label = 'SmallPipes_scatter'
n6.width = 619
n6.mute = True
n6.hide = True
n6.label_size = 50
n7 = _N.new('NodeFrame'); n7.name = 'Base_curve'; n7.location = (-3107, 1299)
n7.label = 'Base_curve'
n7.width = 852
n7.label_size = 50
n8 = _N.new('NodeFrame'); n8.name = 'Base_pipes'; n8.location = (-3220, 944)
n8.label = 'Base_pipes'
n8.width = 2525
n8.label_size = 50
n9 = _N.new('NodeReroute'); n9.name = 'Reroute.006'; n9.location = (-2872, -471)
n9.width = 16
n9.socket_idname = 'NodeSocketGeometry'
n10 = _N.new('NodeReroute'); n10.name = 'Reroute.032'; n10.location = (-2896, -806)
n10.width = 16
n10.socket_idname = 'NodeSocketVector'
n11 = _N.new('NodeReroute'); n11.name = 'Reroute.034'; n11.location = (-2209, -474)
n11.width = 16
n11.socket_idname = 'NodeSocketGeometry'
n12 = _N.new('NodeReroute'); n12.name = 'Reroute.036'; n12.location = (-2597, -1127)
n12.width = 16
n12.socket_idname = 'NodeSocketVectorEuler'
n13 = _N.new('NodeReroute'); n13.name = 'Reroute.004'; n13.location = (-667, -526)
n13.width = 16
n13.hide = True
n13.socket_idname = 'NodeSocketGeometry'
n14 = _N.new('NodeReroute'); n14.name = 'Reroute.048'; n14.location = (-1393, -533)
n14.width = 16
n14.socket_idname = 'NodeSocketGeometry'
n15 = _N.new('NodeReroute'); n15.name = 'Reroute.001'; n15.location = (-684, 319)
n15.width = 16
n15.socket_idname = 'NodeSocketGeometry'
n16 = _N.new('NodeReroute'); n16.name = 'Reroute.015'; n16.location = (-189, 278)
n16.width = 16
n16.socket_idname = 'NodeSocketGeometry'
n17 = _N.new('NodeReroute'); n17.name = 'Reroute.059'; n17.location = (-2040, -803)
n17.width = 16
n17.socket_idname = 'NodeSocketVector'
n18 = _N.new('NodeReroute'); n18.name = 'Reroute.060'; n18.location = (-2034, -493)
n18.width = 16
n18.socket_idname = 'NodeSocketVector'
n19 = _N.new('NodeReroute'); n19.name = 'Reroute.061'; n19.location = (148, -476)
n19.width = 16
n19.socket_idname = 'NodeSocketVector'
n19.inputs[0].default_value = (0.0, 0.0, 0.0)
n20 = _N.new('NodeReroute'); n20.name = 'Reroute.021'; n20.location = (340, 277)
n20.width = 16
n20.socket_idname = 'NodeSocketGeometry'
n21 = _N.new('NodeReroute'); n21.name = 'Reroute.018'; n21.location = (1225, 273)
n21.width = 16
n21.socket_idname = 'NodeSocketGeometry'
n22 = _N.new('NodeReroute'); n22.name = 'Reroute.019'; n22.location = (149, 326)
n22.width = 16
n22.socket_idname = 'NodeSocketVector'
n23 = _N.new('NodeReroute'); n23.name = 'Reroute.068'; n23.location = (589, 344)
n23.width = 16
n23.socket_idname = 'NodeSocketGeometry'
n24 = _N.new('NodeReroute'); n24.name = 'Reroute.020'; n24.location = (758, 323)
n24.width = 16
n24.socket_idname = 'NodeSocketVector'
n25 = _N.new('NodeReroute'); n25.name = 'Reroute.080'; n25.location = (2822, 308)
n25.width = 16
n25.socket_idname = 'NodeSocketVector'
n26 = _N.new('NodeReroute'); n26.name = 'Reroute.081'; n26.location = (2818, 1364)
n26.width = 16
n26.socket_idname = 'NodeSocketVector'
n27 = _N.new('NodeReroute'); n27.name = 'Reroute.007'; n27.location = (-2208, -622)
n27.width = 16
n27.socket_idname = 'NodeSocketGeometry'
n28 = _N.new('NodeReroute'); n28.name = 'Reroute.005'; n28.location = (3604, 1560)
n28.width = 16
n28.socket_idname = 'NodeSocketGeometry'
n29 = _N.new('NodeReroute'); n29.name = 'Reroute.082'; n29.location = (2875, 1046)
n29.width = 16
n29.socket_idname = 'NodeSocketGeometry'
n30 = _N.new('NodeReroute'); n30.name = 'Reroute.084'; n30.location = (1979, -223)
n30.width = 16
n30.socket_idname = 'NodeSocketGeometry'
n31 = _N.new('NodeReroute'); n31.name = 'Reroute.085'; n31.location = (1767, 271)
n31.width = 16
n31.socket_idname = 'NodeSocketGeometry'
n32 = _N.new('NodeReroute'); n32.name = 'Reroute.086'; n32.location = (1760, -232)
n32.width = 16
n32.socket_idname = 'NodeSocketGeometry'
n33 = _N.new('NodeReroute'); n33.name = 'Reroute.069'; n33.location = (1977, 330)
n33.width = 16
n33.socket_idname = 'NodeSocketGeometry'
n34 = _N.new('NodeReroute'); n34.name = 'Reroute.087'; n34.location = (1506, -249)
n34.width = 16
n34.socket_idname = 'NodeSocketGeometry'
n35 = _N.new('NodeReroute'); n35.name = 'Reroute.054'; n35.location = (1504, -628)
n35.width = 16
n35.socket_idname = 'NodeSocketGeometry'
n36 = _N.new('NodeReroute'); n36.name = 'Reroute.088'; n36.location = (1952, -1075)
n36.width = 16
n36.socket_idname = 'NodeSocketGeometry'
n37 = _N.new('NodeReroute'); n37.name = 'Reroute.058'; n37.location = (-2929, -1573)
n37.width = 16
n37.socket_idname = 'NodeSocketVector'
n38 = _N.new('NodeReroute'); n38.name = 'Reroute.052'; n38.location = (396, -1549)
n38.width = 16
n38.socket_idname = 'NodeSocketGeometry'
n39 = _N.new('NodeReroute'); n39.name = 'Reroute.089'; n39.location = (1955, -265)
n39.width = 16
n39.socket_idname = 'NodeSocketGeometry'
n40 = _N.new('NodeReroute'); n40.name = 'Reroute.090'; n40.location = (1999, -1324)
n40.width = 16
n40.socket_idname = 'NodeSocketGeometry'
n41 = _N.new('NodeReroute'); n41.name = 'Reroute.091'; n41.location = (1995, -283)
n41.width = 16
n41.socket_idname = 'NodeSocketGeometry'
n42 = _N.new('NodeReroute'); n42.name = 'Reroute.092'; n42.location = (2048, -1613)
n42.width = 16
n42.socket_idname = 'NodeSocketGeometry'
n43 = _N.new('NodeReroute'); n43.name = 'Reroute.093'; n43.location = (2044, -311)
n43.width = 16
n43.socket_idname = 'NodeSocketGeometry'
n44 = _N.new('NodeReroute'); n44.name = 'Reroute.094'; n44.location = (2155, -48)
n44.width = 16
n44.socket_idname = 'NodeSocketGeometry'
n45 = _N.new('NodeReroute'); n45.name = 'Reroute.095'; n45.location = (2153, -207)
n45.width = 16
n45.socket_idname = 'NodeSocketGeometry'
n46 = _N.new('NodeReroute'); n46.name = 'Reroute.083'; n46.location = (2875, -203)
n46.width = 16
n46.socket_idname = 'NodeSocketGeometry'
n47 = _N.new('NodeReroute'); n47.name = 'Reroute.028'; n47.location = (3610, -242)
n47.width = 16
n47.socket_idname = 'NodeSocketGeometry'
n48 = _N.new('NodeReroute'); n48.name = 'Reroute.096'; n48.location = (-3188, -1462)
n48.width = 16
n48.socket_idname = 'NodeSocketFloat'
n49 = _N.new('NodeReroute'); n49.name = 'Reroute.099'; n49.location = (-15, -116)
n49.width = 16
n49.socket_idname = 'NodeSocketFloat'
n50 = _N.new('NodeReroute'); n50.name = 'Reroute.100'; n50.location = (-17, 172)
n50.width = 16
n50.socket_idname = 'NodeSocketFloat'
n51 = _N.new('NodeReroute'); n51.name = 'Reroute.101'; n51.location = (1628, 167)
n51.width = 16
n51.socket_idname = 'NodeSocketFloat'
n52 = _N.new('NodeReroute'); n52.name = 'Reroute.064'; n52.location = (977, 269)
n52.width = 16
n52.socket_idname = 'NodeSocketGeometry'
n53 = _N.new('NodeReroute'); n53.name = 'Reroute.065'; n53.location = (741, -303)
n53.width = 16
n53.socket_idname = 'NodeSocketGeometry'
n54 = _N.new('NodeReroute'); n54.name = 'Reroute.063'; n54.location = (515, -68)
n54.width = 16
n54.socket_idname = 'NodeSocketInt'
n55 = _N.new('NodeReroute'); n55.name = 'Reroute.011'; n55.location = (219, -63)
n55.width = 16
n55.socket_idname = 'NodeSocketInt'
n56 = _N.new('NodeReroute'); n56.name = 'Reroute.062'; n56.location = (209, -277)
n56.width = 16
n56.socket_idname = 'NodeSocketInt'
n57 = _N.new('GeometryNodeExtrudeMesh'); n57.name = 'Extrude Mesh'; n57.location = (945, -87)
n57.mute = True
n57.inputs[3].default_value = 0.001
n57.inputs[4].default_value = False
n58 = _N.new('GeometryNodeDeleteGeometry'); n58.name = 'Delete Geometry'; n58.location = (783, -189)
n58.mute = True
n58.domain = 'FACE'
n59 = _N.new('ShaderNodeMath'); n59.name = 'Math.014'; n59.location = (582, -44)
n59.mute = True
n59.operation = 'GREATER_THAN'
n60 = _N.new('FunctionNodeRandomValue'); n60.name = 'Random Value.003'; n60.location = (577, -203)
n60.mute = True
n60.data_type = 'BOOLEAN'
n61 = _N.new('ShaderNodeMapRange'); n61.name = 'Map Range.001'; n61.location = (398, -159)
n61.mute = True
n61.inputs[2].default_value = 1.1
n61.inputs[3].default_value = -5e+06
n61.inputs[4].default_value = 5e+06
n62 = _N.new('ShaderNodeTexNoise'); n62.name = 'Noise Texture.003'; n62.location = (239, -168)
n62.mute = True
n62.noise_dimensions = '1D'
n62.inputs[3].default_value = 0.0
n62.inputs[4].default_value = 0.0
n63 = _N.new('ShaderNodeValue'); n63.name = 'Value.005'; n63.location = (30, -173)
n63.mute = True
n63.outputs[0].default_value = 3.7
n64 = _N.new('ShaderNodeMath'); n64.name = 'Math.015'; n64.location = (30, -263)
n64.mute = True
n64.operation = 'DIVIDE'
n64.inputs[1].default_value = 500.0
n65 = _N.new('GeometryNodeInputIndex'); n65.name = 'Index.003'; n65.location = (31, -30)
n65.mute = True
n66 = _N.new('NodeReroute'); n66.name = 'Reroute.067'; n66.location = (595, 799)
n66.width = 16
n66.mute = True
n66.socket_idname = 'NodeSocketGeometry'
n67 = _N.new('ShaderNodeMath'); n67.name = 'Math.018'; n67.location = (962, -319)
n67.mute = True
n67.operation = 'MULTIPLY'
n67.inputs[1].default_value = 0.71
n68 = _N.new('ShaderNodeTexNoise'); n68.name = 'Noise Texture.004'; n68.location = (473, -242)
n68.mute = True
n68.noise_dimensions = '1D'
n68.inputs[2].default_value = 0.02
n68.inputs[3].default_value = 0.0
n68.inputs[4].default_value = 0.0
n69 = _N.new('GeometryNodeInputIndex'); n69.name = 'Index.004'; n69.location = (298, -320)
n69.mute = True
n70 = _N.new('ShaderNodeMath'); n70.name = 'Math.017'; n70.location = (786, -300)
n70.mute = True
n70.operation = 'SUBTRACT'
n71 = _N.new('ShaderNodeMath'); n71.name = 'Math.016'; n71.location = (635, -296)
n71.mute = True
n71.operation = 'SNAP'
n71.inputs[1].default_value = 0.51
n72 = _N.new('ShaderNodeCombineXYZ'); n72.name = 'Combine XYZ.008'; n72.location = (958, -191)
n72.mute = True
n73 = _N.new('GeometryNodeMeshLine'); n73.name = 'Mesh Line.002'; n73.location = (481, -865)
n73.mute = True
n74 = _N.new('ShaderNodeCombineXYZ'); n74.name = 'Combine XYZ.009'; n74.location = (319, -958)
n74.mute = True
n75 = _N.new('ShaderNodeValue'); n75.name = 'Value.006'; n75.location = (314, -869)
n75.mute = True
n75.outputs[0].default_value = 0.29
n76 = _N.new('NodeReroute'); n76.name = 'Reroute.023'; n76.location = (819, -994)
n76.width = 16
n76.mute = True
n76.socket_idname = 'NodeSocketGeometry'
n77 = _N.new('NodeReroute'); n77.name = 'Reroute.025'; n77.location = (794, -1215)
n77.width = 16
n77.socket_idname = 'NodeSocketGeometry'
n78 = _N.new('NodeReroute'); n78.name = 'Reroute.026'; n78.location = (795, -597)
n78.width = 16
n78.mute = True
n78.socket_idname = 'NodeSocketGeometry'
n79 = _N.new('NodeReroute'); n79.name = 'Reroute.066'; n79.location = (613, -1216)
n79.width = 16
n79.socket_idname = 'NodeSocketGeometry'
n80 = _N.new('NodeReroute'); n80.name = 'Reroute.024'; n80.location = (815, -639)
n80.width = 16
n80.mute = True
n80.socket_idname = 'NodeSocketGeometry'
n81 = _N.new('FunctionNodeAlignEulerToVector'); n81.name = 'Align Euler to Vector.003'; n81.location = (609, -668)
n81.mute = True
n82 = _N.new('FunctionNodeRandomValue'); n82.name = 'Random Value.005'; n82.location = (612, -514)
n82.mute = True
n82.data_type = 'BOOLEAN'
n82.inputs[4].default_value = 5
n82.inputs[5].default_value = 8
n82.inputs[8].default_value = 3
n83 = _N.new('GeometryNodeSetPosition'); n83.name = 'Set Position.004'; n83.location = (1433, -476)
n83.mute = True
n84 = _N.new('NodeReroute'); n84.name = 'Reroute.072'; n84.location = (1375, -228)
n84.width = 16
n84.mute = True
n84.socket_idname = 'NodeSocketVector'
n85 = _N.new('NodeReroute'); n85.name = 'Reroute.073'; n85.location = (1384, -601)
n85.width = 16
n85.mute = True
n85.socket_idname = 'NodeSocketVector'
n86 = _N.new('NodeReroute'); n86.name = 'Reroute.075'; n86.location = (1400, -453)
n86.width = 16
n86.mute = True
n86.socket_idname = 'NodeSocketVector'
n87 = _N.new('NodeReroute'); n87.name = 'Reroute.074'; n87.location = (1389, -74)
n87.width = 16
n87.mute = True
n87.socket_idname = 'NodeSocketVector'
n88 = _N.new('NodeReroute'); n88.name = 'Reroute.027'; n88.location = (144, -826)
n88.width = 16
n88.mute = True
n88.socket_idname = 'NodeSocketVector'
n89 = _N.new('GeometryNodeSetPosition'); n89.name = 'Set Position.006'; n89.location = (1781, -736)
n89.mute = True
n89.inputs[3].default_value = (0.0, 0.0, -0.1)
n90 = _N.new('NodeReroute'); n90.name = 'Reroute.076'; n90.location = (1340, -1213)
n90.width = 16
n90.socket_idname = 'NodeSocketGeometry'
n91 = _N.new('NodeReroute'); n91.name = 'Reroute.078'; n91.location = (1697, -366)
n91.width = 16
n91.mute = True
n91.socket_idname = 'NodeSocketGeometry'
n92 = _N.new('GeometryNodeCurvePrimitiveCircle'); n92.name = 'Curve Circle.002'; n92.location = (1783, -951)
n92.mute = True
n92.inputs[0].default_value = 10
n92.inputs[4].default_value = 0.01
n93 = _N.new('GeometryNodeProximity'); n93.name = 'Geometry Proximity.002'; n93.location = (1423, -808)
n93.mute = True
n94 = _N.new('NodeReroute'); n94.name = 'Reroute.077'; n94.location = (1341, -919)
n94.width = 16
n94.mute = True
n94.socket_idname = 'NodeSocketGeometry'
n95 = _N.new('FunctionNodeRandomValue'); n95.name = 'Random Value.004'; n95.location = (1595, -979)
n95.mute = True
n95.data_type = 'INT'
n95.inputs[4].default_value = 2
n95.inputs[5].default_value = 9
n96 = _N.new('GeometryNodeCurveEndpointSelection'); n96.name = 'Endpoint Selection.003'; n96.location = (1598, -871)
n96.mute = True
n96.inputs[1].default_value = 0
n97 = _N.new('NodeReroute'); n97.name = 'Reroute.079'; n97.location = (1698, -792)
n97.width = 16
n97.mute = True
n97.socket_idname = 'NodeSocketGeometry'
n98 = _N.new('GeometryNodeResampleCurve'); n98.name = 'Resample Curve.007'; n98.location = (1033, -814)
n98.mute = True
n98.keep_last_segment = False
n98.inputs[2].default_value = 300
n99 = _N.new('GeometryNodeRealizeInstances'); n99.name = 'Realize Instances.002'; n99.location = (1034, -970)
n99.mute = True
n100 = _N.new('GeometryNodeResampleCurve'); n100.name = 'Resample Curve.008'; n100.location = (1219, -614)
n100.mute = True
n100.keep_last_segment = False
n100.inputs[2].default_value = 50
n101 = _N.new('GeometryNodeMeshToCurve'); n101.name = 'Mesh to Curve.005'; n101.location = (1219, -505)
n101.mute = True
n102 = _N.new('NodeReroute'); n102.name = 'Reroute.097'; n102.location = (1405, -648)
n102.width = 16
n102.mute = True
n102.socket_idname = 'NodeSocketGeometry'
n103 = _N.new('NodeReroute'); n103.name = 'Reroute.098'; n103.location = (1405, -536)
n103.width = 16
n103.mute = True
n103.socket_idname = 'NodeSocketGeometry'
n104 = _N.new('NodeReroute'); n104.name = 'Reroute.071'; n104.location = (996, -1029)
n104.width = 16
n104.mute = True
n104.socket_idname = 'NodeSocketGeometry'
n105 = _N.new('NodeReroute'); n105.name = 'Reroute.070'; n105.location = (994, -572)
n105.width = 16
n105.mute = True
n105.socket_idname = 'NodeSocketGeometry'
n106 = _N.new('NodeReroute'); n106.name = 'Reroute.102'; n106.location = (1013, -668)
n106.width = 16
n106.mute = True
n106.socket_idname = 'NodeSocketFloat'
n107 = _N.new('ShaderNodeMath'); n107.name = 'Math.023'; n107.location = (439, -570)
n107.mute = True
n107.operation = 'DIVIDE'
n107.inputs[1].default_value = 1e+04
n108 = _N.new('ShaderNodeValue'); n108.name = 'Value.002'; n108.location = (271, -649)
n108.mute = True
n108.outputs[0].default_value = 65.55
n109 = _N.new('GeometryNodeMeshToCurve'); n109.name = 'Mesh to Curve.004'; n109.location = (637, -855)
n109.mute = True
n110 = _N.new('GeometryNodeResampleCurve'); n110.name = 'Resample Curve.006'; n110.location = (637, -959)
n110.mute = True
n110.keep_last_segment = False
n110.inputs[2].default_value = 50
n111 = _N.new('GeometryNodeInstanceOnPoints'); n111.name = 'Instance on Points.004'; n111.location = (839, -537)
n111.mute = True
n112 = _N.new('GeometryNodeCurveToMesh'); n112.name = 'Curve to Mesh.004'; n112.location = (1962, -832)
n112.mute = True
n113 = _N.new('GeometryNodeDeleteGeometry'); n113.name = 'Delete Geometry.003'; n113.location = (1043, -531)
n113.mute = True
n114 = _N.new('GeometryNodeCurveToMesh'); n114.name = 'Curve to Mesh.005'; n114.location = (1043, -671)
n114.mute = True
n115 = _N.new('GeometryNodeInputIndex'); n115.name = 'Index.005'; n115.location = (30, -55)
n115.mute = True
n116 = _N.new('ShaderNodeMath'); n116.name = 'Math.019'; n116.location = (328, -40)
n116.mute = True
n116.operation = 'SNAP'
n116.inputs[1].default_value = 0.41
n117 = _N.new('ShaderNodeMath'); n117.name = 'Math.021'; n117.location = (475, -31)
n117.mute = True
n117.operation = 'SUBTRACT'
n117.inputs[1].default_value = 0.0
n118 = _N.new('ShaderNodeMath'); n118.name = 'Math.020'; n118.location = (632, -36)
n118.mute = True
n118.operation = 'MULTIPLY'
n118.inputs[1].default_value = 0.14
n119 = _N.new('ShaderNodeMapRange'); n119.name = 'Map Range.002'; n119.location = (781, -30)
n119.mute = True
n119.clamp = False
n120 = _N.new('ShaderNodeCombineXYZ'); n120.name = 'Combine XYZ.007'; n120.location = (940, -38)
n120.mute = True
n121 = _N.new('GeometryNodeSetPosition'); n121.name = 'Set Position.005'; n121.location = (1434, -328)
n121.mute = True
n122 = _N.new('GeometryNodeObjectInfo'); n122.name = 'Object Info.001'; n122.location = (30, -341)
n122.mute = True
n122.inputs[0].default_value = None
n123 = _N.new('ShaderNodeValue'); n123.name = 'Value.007'; n123.location = (30, -541)
n123.mute = True
n123.outputs[0].default_value = 0.03
n124 = _N.new('GeometryNodeTransform'); n124.name = 'Transform.001'; n124.location = (191, -347)
n124.mute = True
n124.inputs[2].default_value = (0.0, -1.571, 0.0)
n125 = _N.new('FunctionNodeAlignEulerToVector'); n125.name = 'Align Euler to Vector.004'; n125.location = (184, -160)
n125.mute = True
n126 = _N.new('GeometryNodeCurveEndpointSelection'); n126.name = 'Endpoint Selection.002'; n126.location = (188, -30)
n126.mute = True
n126.inputs[0].default_value = 0
n127 = _N.new('GeometryNodeInstanceOnPoints'); n127.name = 'Instance on Points.005'; n127.location = (424, -90)
n127.mute = True
n128 = _N.new('GeometryNodeTransform'); n128.name = 'Transform'; n128.location = (357, -192)
n128.mute = True
n129 = _N.new('ShaderNodeValue'); n129.name = 'Value.004'; n129.location = (32, -441)
n129.mute = True
n129.outputs[0].default_value = 0.012
n130 = _N.new('GeometryNodeObjectInfo'); n130.name = 'Object Info'; n130.location = (196, -152)
n130.mute = True
n130.inputs[0].default_value = None
n131 = _N.new('ShaderNodeMath'); n131.name = 'Math.022'; n131.location = (30, -280)
n131.mute = True
n131.operation = 'MULTIPLY'
n131.inputs[1].default_value = 1.63
n132 = _N.new('ShaderNodeCombineXYZ'); n132.name = 'Combine XYZ.005'; n132.location = (189, -363)
n132.mute = True
n133 = _N.new('FunctionNodeRandomValue'); n133.name = 'Random Value.001'; n133.location = (348, -30)
n133.mute = True
n133.data_type = 'BOOLEAN'
n133.inputs[6].default_value = 0.005
n134 = _N.new('FunctionNodeAlignEulerToVector'); n134.name = 'Align Euler to Vector.002'; n134.location = (572, -240)
n134.mute = True
n134.axis = 'Z'
n135 = _N.new('NodeReroute'); n135.name = 'Reroute.022'; n135.location = (730, -159)
n135.width = 16
n135.mute = True
n135.socket_idname = 'NodeSocketGeometry'
n136 = _N.new('NodeReroute'); n136.name = 'Reroute.017'; n136.location = (537, -396)
n136.width = 16
n136.mute = True
n136.socket_idname = 'NodeSocketVector'
n137 = _N.new('GeometryNodeInstanceOnPoints'); n137.name = 'Instance on Points.003'; n137.location = (770, -99)
n137.mute = True
n138 = _N.new('GeometryNodeSetPosition'); n138.name = 'Set Position.001'; n138.location = (1558, -321)
n138.mute = True
n139 = _N.new('ShaderNodeCombineXYZ'); n139.name = 'Combine XYZ.004'; n139.location = (83, -614)
n139.mute = True
n140 = _N.new('ShaderNodeValue'); n140.name = 'Value.003'; n140.location = (77, -531)
n140.mute = True
n140.outputs[0].default_value = 0.33
n141 = _N.new('GeometryNodeMeshLine'); n141.name = 'Mesh Line.001'; n141.location = (234, -530)
n141.mute = True
n142 = _N.new('NodeReroute'); n142.name = 'Reroute.049'; n142.location = (583, -661)
n142.width = 16
n142.mute = True
n142.socket_idname = 'NodeSocketGeometry'
n143 = _N.new('NodeReroute'); n143.name = 'Reroute.050'; n143.location = (581, -407)
n143.width = 16
n143.mute = True
n143.socket_idname = 'NodeSocketGeometry'
n144 = _N.new('NodeReroute'); n144.name = 'Reroute.051'; n144.location = (578, -360)
n144.width = 16
n144.mute = True
n144.socket_idname = 'NodeSocketGeometry'
n145 = _N.new('FunctionNodeRandomValue'); n145.name = 'Random Value.007'; n145.location = (382, -314)
n145.mute = True
n145.data_type = 'BOOLEAN'
n145.inputs[8].default_value = 1
n146 = _N.new('GeometryNodeResampleCurve'); n146.name = 'Resample Curve.003'; n146.location = (825, -306)
n146.mute = True
n146.keep_last_segment = False
n146.inputs[2].default_value = 300
n147 = _N.new('GeometryNodeRealizeInstances'); n147.name = 'Realize Instances.001'; n147.location = (824, -463)
n147.mute = True
n148 = _N.new('GeometryNodeTranslateInstances'); n148.name = 'Translate Instances.001'; n148.location = (827, -551)
n148.mute = True
n148.inputs[2].default_value = (-0.04, 0.0, 0.0)
n149 = _N.new('GeometryNodeDeleteGeometry'); n149.name = 'Delete Geometry.002'; n149.location = (1101, -30)
n149.mute = True
n150 = _N.new('GeometryNodeResampleCurve'); n150.name = 'Resample Curve.004'; n150.location = (1402, -48)
n150.mute = True
n150.keep_last_segment = False
n150.inputs[2].default_value = 50
n151 = _N.new('GeometryNodeMeshToCurve'); n151.name = 'Mesh to Curve.002'; n151.location = (1249, -47)
n151.mute = True
n152 = _N.new('NodeReroute'); n152.name = 'Reroute.010'; n152.location = (213, -173)
n152.width = 16
n152.mute = True
n152.socket_idname = 'NodeSocketFloat'
n153 = _N.new('ShaderNodeTexNoise'); n153.name = 'Noise Texture.001'; n153.location = (1237, -622)
n153.mute = True
n153.noise_dimensions = '1D'
n153.inputs[3].default_value = 0.0
n153.inputs[4].default_value = 0.0
n154 = _N.new('GeometryNodeInputIndex'); n154.name = 'Index.001'; n154.location = (1237, -563)
n154.mute = True
n155 = _N.new('ShaderNodeMath'); n155.name = 'Math.005'; n155.location = (1385, -621)
n155.mute = True
n155.operation = 'SNAP'
n155.use_clamp = True
n155.inputs[1].default_value = 0.36
n156 = _N.new('ShaderNodeMath'); n156.name = 'Math.006'; n156.location = (1536, -625)
n156.mute = True
n156.operation = 'SUBTRACT'
n157 = _N.new('ShaderNodeMath'); n157.name = 'Math.007'; n157.location = (1688, -619)
n157.mute = True
n157.operation = 'MULTIPLY'
n157.inputs[1].default_value = 0.31
n158 = _N.new('ShaderNodeMath'); n158.name = 'Math.010'; n158.location = (1085, -676)
n158.mute = True
n158.operation = 'DIVIDE'
n158.inputs[1].default_value = 1052.0
n159 = _N.new('FunctionNodeRandomValue'); n159.name = 'Random Value.002'; n159.location = (1845, -398)
n159.mute = True
n159.data_type = 'INT'
n159.inputs[4].default_value = 2
n159.inputs[5].default_value = 18
n160 = _N.new('GeometryNodeCurveEndpointSelection'); n160.name = 'Endpoint Selection'; n160.location = (1995, -390)
n160.mute = True
n160.inputs[1].default_value = 0
n161 = _N.new('GeometryNodeSetPosition'); n161.name = 'Set Position.002'; n161.location = (2172, -301)
n161.mute = True
n162 = _N.new('ShaderNodeCombineXYZ'); n162.name = 'Combine XYZ.001'; n162.location = (1678, -492)
n162.mute = True
n163 = _N.new('GeometryNodeProximity'); n163.name = 'Geometry Proximity.001'; n163.location = (1989, -228)
n163.mute = True
n163.target_element = 'POINTS'
n164 = _N.new('NodeReroute'); n164.name = 'Reroute.016'; n164.location = (1788, -335)
n164.width = 16
n164.mute = True
n164.socket_idname = 'NodeSocketGeometry'
n165 = _N.new('GeometryNodeCurvePrimitiveCircle'); n165.name = 'Curve Circle.001'; n165.location = (2162, -505)
n165.mute = True
n165.inputs[0].default_value = 10
n165.inputs[4].default_value = 0.005
n166 = _N.new('NodeReroute'); n166.name = 'Reroute.002'; n166.location = (2375, -338)
n166.width = 16
n166.mute = True
n166.socket_idname = 'NodeSocketGeometry'
n167 = _N.new('NodeReroute'); n167.name = 'Reroute.053'; n167.location = (2376, -441)
n167.width = 16
n167.mute = True
n167.socket_idname = 'NodeSocketGeometry'
n168 = _N.new('GeometryNodeMeshToCurve'); n168.name = 'Mesh to Curve.003'; n168.location = (391, -517)
n168.mute = True
n169 = _N.new('GeometryNodeResampleCurve'); n169.name = 'Resample Curve.005'; n169.location = (389, -630)
n169.mute = True
n169.keep_last_segment = False
n169.inputs[2].default_value = 20
n170 = _N.new('GeometryNodeInstanceOnPoints'); n170.name = 'Instance on Points.001'; n170.location = (634, -304)
n170.mute = True
n171 = _N.new('GeometryNodeCurveToMesh'); n171.name = 'Curve to Mesh.003'; n171.location = (826, -184)
n171.mute = True
n172 = _N.new('ShaderNodeMath'); n172.name = 'Math.024'; n172.location = (193, -298)
n172.mute = True
n172.operation = 'DIVIDE'
n172.inputs[1].default_value = 100.0
n173 = _N.new('ShaderNodeValue'); n173.name = 'Value.009'; n173.location = (30, -375)
n173.mute = True
n173.outputs[0].default_value = 9.2
n174 = _N.new('GeometryNodeCurveToMesh'); n174.name = 'Curve to Mesh.001'; n174.location = (2409, -380)
n174.mute = True
n175 = _N.new('GeometryNodeTransform'); n175.name = 'Transform.002'; n175.location = (223, -698)
n175.mute = True
n175.inputs[2].default_value = (0.0, 1.571, 0.0)
n176 = _N.new('GeometryNodeObjectInfo'); n176.name = 'Object Info.002'; n176.location = (60, -702)
n176.mute = True
n176.inputs[0].default_value = None
n177 = _N.new('ShaderNodeValue'); n177.name = 'Value.008'; n177.location = (70, -907)
n177.mute = True
n177.outputs[0].default_value = 0.01
n178 = _N.new('FunctionNodeRandomValue'); n178.name = 'Random Value.006'; n178.location = (226, -539)
n178.mute = True
n178.data_type = 'BOOLEAN'
n178.inputs[6].default_value = 0.03467
n179 = _N.new('NodeReroute'); n179.name = 'Reroute.055'; n179.location = (410, -261)
n179.width = 16
n179.mute = True
n179.socket_idname = 'NodeSocketGeometry'
n180 = _N.new('NodeReroute'); n180.name = 'Reroute.056'; n180.location = (417, -550)
n180.width = 16
n180.mute = True
n180.socket_idname = 'NodeSocketGeometry'
n181 = _N.new('NodeReroute'); n181.name = 'Reroute.003'; n181.location = (414, -462)
n181.width = 16
n181.mute = True
n181.hide = True
n181.socket_idname = 'NodeSocketGeometry'
n182 = _N.new('NodeReroute'); n182.name = 'Reroute.013'; n182.location = (376, -370)
n182.width = 16
n182.mute = True
n182.socket_idname = 'NodeSocketVectorEuler'
n183 = _N.new('NodeReroute'); n183.name = 'Reroute.057'; n183.location = (387, -660)
n183.width = 16
n183.mute = True
n183.socket_idname = 'NodeSocketVectorEuler'
n184 = _N.new('GeometryNodeSetShadeSmooth'); n184.name = 'Set Shade Smooth'; n184.location = (220, -241)
n184.mute = True
n185 = _N.new('FunctionNodeAlignEulerToVector'); n185.name = 'Align Euler to Vector.001'; n185.location = (50, -347)
n185.mute = True
n186 = _N.new('GeometryNodeCurveEndpointSelection'); n186.name = 'Endpoint Selection.001'; n186.location = (223, -131)
n186.mute = True
n187 = _N.new('GeometryNodeInstanceOnPoints'); n187.name = 'Instance on Points.006'; n187.location = (449, -491)
n187.mute = True
n188 = _N.new('GeometryNodeInstanceOnPoints'); n188.name = 'Instance on Points.002'; n188.location = (444, -202)
n188.mute = True
n189 = _N.new('GeometryNodeMeshCylinder'); n189.name = 'Cylinder'; n189.location = (30, -30)
n189.width = 168
n189.mute = True
n189.inputs[0].default_value = 18
n189.inputs[3].default_value = 0.01
n189.inputs[4].default_value = 0.01
n190 = _N.new('NodeReroute'); n190.name = 'Reroute.044'; n190.location = (-2199, 1132)
n190.width = 16
n190.socket_idname = 'NodeSocketGeometry'
n191 = _N.new('ShaderNodeCombineXYZ'); n191.name = 'Combine XYZ.003'; n191.location = (369, -156)
n192 = _N.new('ShaderNodeValue'); n192.name = 'Value.001'; n192.location = (30, -98)
n192.outputs[0].default_value = 3.73
n193 = _N.new('NodeReroute'); n193.name = 'Reroute.012'; n193.location = (198, -132)
n193.width = 16
n193.socket_idname = 'NodeSocketFloat'
n194 = _N.new('NodeReroute'); n194.name = 'Reroute.029'; n194.location = (195, -264)
n194.width = 16
n194.socket_idname = 'NodeSocketFloat'
n195 = _N.new('ShaderNodeMath'); n195.name = 'Math.003'; n195.location = (216, -150)
n195.operation = 'MULTIPLY'
n195.inputs[1].default_value = -0.22
n196 = _N.new('ShaderNodeCombineXYZ'); n196.name = 'Combine XYZ.002'; n196.location = (371, -30)
n197 = _N.new('GeometryNodeMeshLine'); n197.name = 'Mesh Line'; n197.location = (528, -37)
n198 = _N.new('NodeReroute'); n198.name = 'Reroute.047'; n198.location = (639, -855)
n198.width = 16
n198.socket_idname = 'NodeSocketGeometry'
n199 = _N.new('ShaderNodeCombineXYZ'); n199.name = 'Combine XYZ'; n199.location = (1727, -433)
n200 = _N.new('ShaderNodeMath'); n200.name = 'Math.002'; n200.location = (1726, -271)
n200.operation = 'MULTIPLY'
n200.inputs[1].default_value = 0.1
n201 = _N.new('ShaderNodeMath'); n201.name = 'Math'; n201.location = (1549, -335)
n201.operation = 'SUBTRACT'
n202 = _N.new('ShaderNodeMath'); n202.name = 'Math.001'; n202.location = (1398, -331)
n202.operation = 'SNAP'
n202.use_clamp = True
n202.inputs[1].default_value = 0.46
n203 = _N.new('ShaderNodeTexNoise'); n203.name = 'Noise Texture'; n203.location = (1237, -278)
n203.noise_dimensions = '1D'
n203.inputs[3].default_value = 0.0
n203.inputs[4].default_value = 0.0
n204 = _N.new('GeometryNodeInputIndex'); n204.name = 'Index'; n204.location = (1062, -356)
n205 = _N.new('ShaderNodeMath'); n205.name = 'Math.009'; n205.location = (1070, -411)
n205.operation = 'DIVIDE'
n205.inputs[1].default_value = 236.7
n206 = _N.new('NodeReroute'); n206.name = 'Reroute.046'; n206.location = (637, -436)
n206.width = 16
n206.socket_idname = 'NodeSocketGeometry'
n207 = _N.new('NodeReroute'); n207.name = 'Reroute.045'; n207.location = (1008, -437)
n207.width = 16
n207.socket_idname = 'NodeSocketGeometry'
n208 = _N.new('NodeReroute'); n208.name = 'Reroute.040'; n208.location = (2345, -78)
n208.width = 16
n208.socket_idname = 'NodeSocketVector'
n209 = _N.new('ShaderNodeCombineXYZ'); n209.name = 'Combine XYZ.006'; n209.location = (2157, -37)
n210 = _N.new('ShaderNodeMapRange'); n210.name = 'Map Range'; n210.location = (1998, -30)
n210.clamp = False
n211 = _N.new('ShaderNodeMath'); n211.name = 'Math.013'; n211.location = (1849, -35)
n211.operation = 'MULTIPLY'
n211.inputs[1].default_value = 0.18
n212 = _N.new('ShaderNodeMath'); n212.name = 'Math.012'; n212.location = (1693, -31)
n212.operation = 'SUBTRACT'
n212.inputs[1].default_value = 0.0
n213 = _N.new('ShaderNodeMath'); n213.name = 'Math.011'; n213.location = (1546, -40)
n213.operation = 'SNAP'
n213.use_clamp = True
n213.inputs[1].default_value = 0.41
n214 = _N.new('GeometryNodeInputIndex'); n214.name = 'Index.002'; n214.location = (1226, -112)
n215 = _N.new('ShaderNodeTexNoise'); n215.name = 'Noise Texture.002'; n215.location = (1390, -35)
n215.noise_dimensions = '1D'
n215.inputs[2].default_value = 0.06
n215.inputs[3].default_value = 0.0
n215.inputs[4].default_value = 0.0
n216 = _N.new('NodeReroute'); n216.name = 'Reroute.043'; n216.location = (2189, -716)
n216.width = 16
n216.socket_idname = 'NodeSocketVector'
n217 = _N.new('NodeReroute'); n217.name = 'Reroute.041'; n217.location = (2345, -468)
n217.width = 16
n217.socket_idname = 'NodeSocketVector'
n218 = _N.new('NodeReroute'); n218.name = 'Reroute.038'; n218.location = (1915, -473)
n218.width = 16
n218.socket_idname = 'NodeSocketVector'
n219 = _N.new('NodeReroute'); n219.name = 'Reroute.039'; n219.location = (1911, -709)
n219.width = 16
n219.socket_idname = 'NodeSocketVector'
n220 = _N.new('GeometryNodeResampleCurve'); n220.name = 'Resample Curve.002'; n220.location = (1689, -610)
n220.keep_last_segment = False
n220.inputs[2].default_value = 30
n221 = _N.new('GeometryNodeMeshToCurve'); n221.name = 'Mesh to Curve.001'; n221.location = (1527, -524)
n222 = _N.new('NodeReroute'); n222.name = 'Reroute.037'; n222.location = (1468, -765)
n222.width = 16
n222.socket_idname = 'NodeSocketFloat'
n223 = _N.new('GeometryNodeDeleteGeometry'); n223.name = 'Delete Geometry.001'; n223.location = (1529, -628)
n224 = _N.new('NodeReroute'); n224.name = 'Reroute.009'; n224.location = (1466, -1076)
n224.width = 16
n224.socket_idname = 'NodeSocketFloat'
n225 = _N.new('NodeReroute'); n225.name = 'Reroute.031'; n225.location = (317, -1200)
n225.width = 16
n225.socket_idname = 'NodeSocketVector'
n226 = _N.new('NodeReroute'); n226.name = 'Reroute.035'; n226.location = (1011, -1161)
n226.width = 16
n226.socket_idname = 'NodeSocketGeometry'
n227 = _N.new('GeometryNodeResampleCurve'); n227.name = 'Resample Curve.001'; n227.location = (1268, -836)
n227.keep_last_segment = False
n227.inputs[2].default_value = 300
n228 = _N.new('GeometryNodeRealizeInstances'); n228.name = 'Realize Instances'; n228.location = (1077, -721)
n229 = _N.new('FunctionNodeRandomValue'); n229.name = 'Random Value'; n229.location = (697, -1187)
n229.inputs[2].default_value = 0.03
n229.inputs[3].default_value = 0.29
n230 = _N.new('ShaderNodeMath'); n230.name = 'Math.004'; n230.location = (696, -1029)
n230.operation = 'MULTIPLY'
n230.inputs[1].default_value = 1.55
n231 = _N.new('NodeReroute'); n231.name = 'Reroute.033'; n231.location = (623, -928)
n231.width = 16
n231.socket_idname = 'NodeSocketVectorEuler'
n232 = _N.new('NodeReroute'); n232.name = 'Reroute'; n232.location = (624, -1080)
n232.width = 16
n232.socket_idname = 'NodeSocketVectorEuler'
n233 = _N.new('FunctionNodeAlignEulerToVector'); n233.name = 'Align Euler to Vector'; n233.location = (412, -1045)
n234 = _N.new('NodeReroute'); n234.name = 'Reroute.030'; n234.location = (317, -931)
n234.width = 16
n234.socket_idname = 'NodeSocketVector'
n235 = _N.new('NodeReroute'); n235.name = 'Reroute.008'; n235.location = (339, -911)
n235.width = 16
n235.socket_idname = 'NodeSocketGeometry'
n236 = _N.new('GeometryNodeInputNormal'); n236.name = 'Normal.004'; n236.location = (137, -1055)
n236.legacy_corner_normals = True
n237 = _N.new('NodeReroute'); n237.name = 'Reroute.042'; n237.location = (2190, -466)
n237.width = 16
n237.socket_idname = 'NodeSocketVector'
n238 = _N.new('NodeReroute'); n238.name = 'Reroute.014'; n238.location = (38, -534)
n238.width = 16
n238.socket_idname = 'NodeSocketFloat'
n239 = _N.new('ShaderNodeValue'); n239.name = 'Value'; n239.location = (-3426, 442)
n239.outputs[0].default_value = 13.88
n240 = _N.new('NodeGroupInput'); n240.name = 'Group Input'; n240.location = (-3404, -33)
n241 = _N.new('GeometryNodeResampleCurve'); n241.name = 'Resample Curve'; n241.location = (682, -131)
n241.keep_last_segment = False
n241.inputs[2].default_value = 20
n242 = _N.new('GeometryNodeTranslateInstances'); n242.name = 'Translate Instances'; n242.location = (1075, -803)
n242.inputs[2].default_value = (-0.06, 0.0, 0.0)
n243 = _N.new('GeometryNodeSetPosition'); n243.name = 'Set Position'; n243.location = (2178, -595)
n244 = _N.new('GeometryNodeSetPosition'); n244.name = 'Set Position.003'; n244.location = (2355, -592)
n245 = _N.new('GeometryNodeTransform'); n245.name = 'Transform.003'; n245.location = (1971, -587)
n246 = _N.new('GeometryNodeCaptureAttribute'); n246.name = 'Capture Attribute.004'; n246.location = (139, -875)
n246.capture_items.clear()
n246.domain = 'FACE'
n247 = _N.new('GeometryNodeDistributePointsOnFaces'); n247.name = 'Distribute Points on Faces'; n247.location = (373, -779)
n247.distribute_method = 'POISSON'
n247.use_legacy_normal = True
n247.inputs[2].default_value = 0.2
n247.inputs[3].default_value = 0.5
n247.inputs[4].default_value = 0.24
n247.inputs[6].default_value = 16
n248 = _N.new('GeometryNodeInstanceOnPoints'); n248.name = 'Instance on Points'; n248.location = (694, -754)
n249 = _N.new('GeometryNodeScaleInstances'); n249.name = 'Scale Instances'; n249.location = (911, -805)
n249.inputs[3].default_value = (0.11, 0.0, 0.0)
n250 = _N.new('GeometryNodeCurveToMesh'); n250.name = 'Curve to Mesh.002'; n250.location = (1275, -707)
n251 = _N.new('GeometryNodeFilletCurve'); n251.name = 'Fillet Curve'; n251.location = (-590, 405)
n251.inputs[1].default_value = 2
n251.inputs[2].default_value = 0.0
n252 = _N.new('GeometryNodeCurvePrimitiveCircle'); n252.name = 'Curve Circle'; n252.location = (-584, 218)
n252.inputs[0].default_value = 10
n252.inputs[4].default_value = 0.03
n253 = _N.new('GeometryNodeCurveToMesh'); n253.name = 'Curve to Mesh'; n253.location = (-411, 313)
n253.inputs[3].default_value = True
n254 = _N.new('GeometryNodeMeshToCurve'); n254.name = 'Mesh to Curve'; n254.location = (676, -33)
n255 = _N.new('GeometryNodeJoinGeometry'); n255.name = 'Join Geometry'; n255.location = (3823, -195)
n256 = _N.new('NodeGroupOutput'); n256.name = 'Group Output'; n256.location = (4091, -219)
n257 = _N.new('ShaderNodeTexNoise'); n257.name = 'Noise Texture.005'; n257.location = (173, -36)
n257.mute = True
n257.noise_dimensions = '1D'
n257.inputs[2].default_value = 0.01
n257.inputs[3].default_value = 0.0
n257.inputs[4].default_value = 0.0
n258 = _N.new('ShaderNodeMath'); n258.name = 'Math.008'; n258.location = (1274, -1042)
n258.operation = 'GREATER_THAN'
n258.use_clamp = True
n258.inputs[1].default_value = 0.09
n259 = _N.new('GeometryNodeProximity'); n259.name = 'Geometry Proximity'; n259.location = (1116, -1046)
n260 = _N.new('FunctionNodeEulerToRotation'); n260.name = 'Euler to Rotation'; n260.location = (594, -304)
n261 = _N.new('FunctionNodeEulerToRotation'); n261.name = 'Euler to Rotation.001'; n261.location = (409, -491)
n262 = _N.new('FunctionNodeEulerToRotation'); n262.name = 'Euler to Rotation.002'; n262.location = (404, -202)
n263 = _N.new('FunctionNodeEulerToRotation'); n263.name = 'Euler to Rotation.003'; n263.location = (654, -754)
n264 = _N.new('GeometryNodeInputNamedAttribute'); n264.name = 'Named Attribute'; n264.location = (-436, 313)
n264.inputs[0].default_value = 'radius'
n265 = _N.new('GeometryNodeSwitch'); n265.name = 'Switch'; n265.location = (-436, 313)
n265.input_type = 'FLOAT'
n265.inputs[1].default_value = 1.0
n266 = _N.new('GeometryNodeInputNamedAttribute'); n266.name = 'Named Attribute.001'; n266.location = (1937, -832)
n266.inputs[0].default_value = 'radius'
n267 = _N.new('GeometryNodeSwitch'); n267.name = 'Switch.001'; n267.location = (1937, -832)
n267.input_type = 'FLOAT'
n267.inputs[1].default_value = 1.0
n268 = _N.new('GeometryNodeInputNamedAttribute'); n268.name = 'Named Attribute.002'; n268.location = (2384, -380)
n268.inputs[0].default_value = 'radius'
n269 = _N.new('GeometryNodeSwitch'); n269.name = 'Switch.002'; n269.location = (2384, -380)
n269.input_type = 'FLOAT'
n269.inputs[1].default_value = 1.0
n0.parent = n6
n53.parent = n1
n54.parent = n1
n55.parent = n1
n56.parent = n1
n57.parent = n1
n58.parent = n1
n59.parent = n1
n60.parent = n1
n61.parent = n1
n62.parent = n1
n63.parent = n1
n64.parent = n1
n65.parent = n1
n67.parent = n2
n68.parent = n2
n69.parent = n2
n70.parent = n2
n71.parent = n2
n72.parent = n2
n73.parent = n2
n74.parent = n2
n75.parent = n2
n76.parent = n2
n77.parent = n2
n78.parent = n2
n79.parent = n2
n80.parent = n2
n81.parent = n2
n82.parent = n2
n83.parent = n2
n84.parent = n2
n85.parent = n2
n86.parent = n2
n87.parent = n2
n88.parent = n2
n89.parent = n2
n90.parent = n2
n91.parent = n2
n92.parent = n2
n93.parent = n2
n94.parent = n2
n95.parent = n2
n96.parent = n2
n97.parent = n2
n98.parent = n2
n99.parent = n2
n100.parent = n2
n101.parent = n2
n102.parent = n2
n103.parent = n2
n104.parent = n2
n105.parent = n2
n106.parent = n2
n107.parent = n2
n108.parent = n2
n109.parent = n2
n110.parent = n2
n111.parent = n2
n112.parent = n2
n113.parent = n2
n114.parent = n2
n115.parent = n2
n116.parent = n2
n117.parent = n2
n118.parent = n2
n119.parent = n2
n120.parent = n2
n121.parent = n2
n122.parent = n3
n123.parent = n3
n124.parent = n3
n125.parent = n3
n126.parent = n3
n127.parent = n3
n128.parent = n4
n129.parent = n4
n130.parent = n4
n131.parent = n4
n132.parent = n4
n133.parent = n4
n134.parent = n4
n135.parent = n4
n136.parent = n4
n137.parent = n4
n138.parent = n5
n139.parent = n5
n140.parent = n5
n141.parent = n5
n142.parent = n5
n143.parent = n5
n144.parent = n5
n145.parent = n5
n146.parent = n5
n147.parent = n5
n148.parent = n5
n149.parent = n5
n150.parent = n5
n151.parent = n5
n152.parent = n5
n153.parent = n5
n154.parent = n5
n155.parent = n5
n156.parent = n5
n157.parent = n5
n158.parent = n5
n159.parent = n5
n160.parent = n5
n161.parent = n5
n162.parent = n5
n163.parent = n5
n164.parent = n5
n165.parent = n5
n166.parent = n5
n167.parent = n5
n168.parent = n5
n169.parent = n5
n170.parent = n5
n171.parent = n5
n172.parent = n5
n173.parent = n5
n174.parent = n5
n175.parent = n6
n176.parent = n6
n177.parent = n6
n178.parent = n6
n179.parent = n6
n180.parent = n6
n181.parent = n6
n182.parent = n6
n183.parent = n6
n184.parent = n6
n185.parent = n6
n186.parent = n6
n187.parent = n6
n188.parent = n6
n189.parent = n6
n191.parent = n7
n192.parent = n7
n193.parent = n7
n194.parent = n7
n195.parent = n7
n196.parent = n7
n197.parent = n7
n198.parent = n8
n199.parent = n8
n200.parent = n8
n201.parent = n8
n202.parent = n8
n203.parent = n8
n204.parent = n8
n205.parent = n8
n206.parent = n8
n207.parent = n8
n208.parent = n8
n209.parent = n8
n210.parent = n8
n211.parent = n8
n212.parent = n8
n213.parent = n8
n214.parent = n8
n215.parent = n8
n216.parent = n8
n217.parent = n8
n218.parent = n8
n219.parent = n8
n220.parent = n8
n221.parent = n8
n222.parent = n8
n223.parent = n8
n224.parent = n8
n225.parent = n8
n226.parent = n8
n227.parent = n8
n228.parent = n8
n229.parent = n8
n230.parent = n8
n231.parent = n8
n232.parent = n8
n233.parent = n8
n234.parent = n8
n235.parent = n8
n236.parent = n8
n237.parent = n8
n238.parent = n8
n241.parent = n7
n242.parent = n8
n243.parent = n8
n244.parent = n8
n245.parent = n8
n246.parent = n8
n247.parent = n8
n248.parent = n8
n249.parent = n8
n250.parent = n8
n254.parent = n7
n257.parent = n2
n258.parent = n8
n259.parent = n8
n260.parent = n5
n261.parent = n6
n262.parent = n6
n263.parent = n8
n266.parent = n2
n267.parent = n2
n268.parent = n5
n269.parent = n5
_L.new(n202.outputs[0], n201.inputs[0])
_L.new(n203.outputs[0], n202.inputs[0])
_L.new(n201.outputs[0], n200.inputs[0])
_L.new(n247.outputs[0], n248.inputs[0])
_L.new(n219.outputs[0], n243.inputs[3])
_L.new(n242.outputs[0], n228.inputs[0])
_L.new(n245.outputs[0], n243.inputs[0])
_L.new(n254.outputs[0], n241.inputs[0])
_L.new(n248.outputs[0], n249.inputs[0])
_L.new(n231.outputs[0], n263.inputs[0])
_L.new(n197.outputs[0], n254.inputs[0])
_L.new(n200.outputs[0], n199.inputs[1])
_L.new(n229.outputs[1], n230.inputs[0])
_L.new(n34.outputs[0], n255.inputs[0])
_L.new(n249.outputs[0], n242.inputs[0])
_L.new(n251.outputs[0], n253.inputs[0])
_L.new(n252.outputs[0], n253.inputs[1])
_L.new(n32.outputs[0], n255.inputs[0])
_L.new(n148.outputs[0], n147.inputs[0])
_L.new(n150.outputs[0], n138.inputs[0])
_L.new(n155.outputs[0], n156.inputs[0])
_L.new(n153.outputs[0], n155.inputs[0])
_L.new(n156.outputs[0], n157.inputs[0])
_L.new(n162.outputs[0], n138.inputs[3])
_L.new(n165.outputs[0], n174.inputs[1])
_L.new(n39.outputs[0], n255.inputs[0])
_L.new(n170.outputs[0], n148.inputs[0])
_L.new(n194.outputs[0], n195.inputs[0])
_L.new(n196.outputs[0], n197.inputs[2])
_L.new(n191.outputs[0], n197.inputs[3])
_L.new(n193.outputs[0], n196.inputs[2])
_L.new(n195.outputs[0], n191.inputs[2])
_L.new(n227.outputs[0], n250.inputs[0])
_L.new(n250.outputs[0], n223.inputs[0])
_L.new(n222.outputs[0], n223.inputs[1])
_L.new(n259.outputs[1], n258.inputs[0])
_L.new(n228.outputs[0], n227.inputs[0])
_L.new(n223.outputs[0], n221.inputs[0])
_L.new(n146.outputs[0], n171.inputs[0])
_L.new(n147.outputs[0], n146.inputs[0])
_L.new(n171.outputs[0], n149.inputs[0])
_L.new(n152.outputs[0], n149.inputs[1])
_L.new(n221.outputs[0], n220.inputs[0])
_L.new(n151.outputs[0], n150.inputs[0])
_L.new(n138.outputs[0], n161.inputs[0])
_L.new(n163.outputs[0], n161.inputs[2])
_L.new(n149.outputs[0], n151.inputs[0])
_L.new(n235.outputs[0], n9.inputs[0])
_L.new(n204.outputs[0], n203.inputs[1])
_L.new(n160.outputs[0], n161.inputs[1])
_L.new(n159.outputs[2], n160.inputs[0])
_L.new(n154.outputs[0], n153.inputs[1])
_L.new(n12.outputs[0], n260.inputs[0])
_L.new(n258.outputs[0], n224.inputs[0])
_L.new(n224.outputs[0], n152.inputs[0])
_L.new(n168.outputs[0], n169.inputs[0])
_L.new(n141.outputs[0], n168.inputs[0])
_L.new(n143.outputs[0], n170.inputs[2])
_L.new(n139.outputs[0], n141.inputs[3])
_L.new(n184.outputs[0], n188.inputs[2])
_L.new(n179.outputs[0], n188.inputs[0])
_L.new(n186.outputs[0], n188.inputs[1])
_L.new(n182.outputs[0], n262.inputs[0])
_L.new(n161.outputs[0], n166.inputs[0])
_L.new(n38.outputs[0], n181.inputs[0])
_L.new(n41.outputs[0], n255.inputs[0])
_L.new(n0.outputs[0], n184.inputs[0])
_L.new(n189.outputs[2], n184.inputs[1])
_L.new(n140.outputs[0], n139.inputs[2])
_L.new(n238.outputs[0], n205.inputs[0])
_L.new(n192.outputs[0], n193.inputs[0])
_L.new(n205.outputs[0], n203.inputs[2])
_L.new(n48.outputs[0], n158.inputs[0])
_L.new(n158.outputs[0], n153.inputs[2])
_L.new(n30.outputs[0], n255.inputs[0])
_L.new(n128.outputs[0], n137.inputs[2])
_L.new(n130.outputs[4], n128.inputs[0])
_L.new(n133.outputs[3], n137.inputs[1])
_L.new(n132.outputs[0], n128.inputs[3])
_L.new(n129.outputs[0], n132.inputs[1])
_L.new(n129.outputs[0], n132.inputs[2])
_L.new(n15.outputs[0], n251.inputs[0])
_L.new(n213.outputs[0], n212.inputs[0])
_L.new(n212.outputs[0], n211.inputs[0])
_L.new(n243.outputs[0], n244.inputs[0])
_L.new(n216.outputs[0], n244.inputs[3])
_L.new(n211.outputs[0], n210.inputs[0])
_L.new(n214.outputs[0], n215.inputs[1])
_L.new(n215.outputs[1], n213.inputs[0])
_L.new(n52.outputs[0], n21.inputs[0])
_L.new(n58.outputs[0], n57.inputs[0])
_L.new(n60.outputs[3], n58.inputs[1])
_L.new(n45.outputs[0], n255.inputs[0])
_L.new(n54.outputs[0], n59.inputs[0])
_L.new(n59.outputs[0], n60.inputs[6])
_L.new(n61.outputs[0], n59.inputs[1])
_L.new(n62.outputs[0], n61.inputs[0])
_L.new(n65.outputs[0], n62.inputs[0])
_L.new(n56.outputs[0], n62.inputs[1])
_L.new(n63.outputs[0], n64.inputs[0])
_L.new(n64.outputs[0], n62.inputs[2])
_L.new(n71.outputs[0], n70.inputs[0])
_L.new(n68.outputs[0], n71.inputs[0])
_L.new(n70.outputs[0], n67.inputs[0])
_L.new(n85.outputs[0], n83.inputs[3])
_L.new(n67.outputs[0], n72.inputs[1])
_L.new(n69.outputs[0], n68.inputs[1])
_L.new(n116.outputs[0], n117.inputs[0])
_L.new(n117.outputs[0], n118.inputs[0])
_L.new(n83.outputs[0], n121.inputs[0])
_L.new(n86.outputs[0], n121.inputs[3])
_L.new(n118.outputs[0], n119.inputs[0])
_L.new(n115.outputs[0], n257.inputs[1])
_L.new(n257.outputs[1], n116.inputs[0])
_L.new(n81.outputs[0], n111.inputs[5])
_L.new(n78.outputs[0], n111.inputs[0])
_L.new(n109.outputs[0], n110.inputs[0])
_L.new(n73.outputs[0], n109.inputs[0])
_L.new(n74.outputs[0], n73.inputs[3])
_L.new(n75.outputs[0], n74.inputs[2])
_L.new(n80.outputs[0], n111.inputs[2])
_L.new(n104.outputs[0], n99.inputs[0])
_L.new(n93.outputs[0], n89.inputs[2])
_L.new(n96.outputs[0], n89.inputs[1])
_L.new(n97.outputs[0], n89.inputs[0])
_L.new(n92.outputs[0], n112.inputs[1])
_L.new(n89.outputs[0], n112.inputs[0])
_L.new(n82.outputs[3], n111.inputs[1])
_L.new(n98.outputs[0], n114.inputs[0])
_L.new(n113.outputs[0], n101.inputs[0])
_L.new(n101.outputs[0], n100.inputs[0])
_L.new(n99.outputs[0], n98.inputs[0])
_L.new(n103.outputs[0], n83.inputs[0])
_L.new(n46.outputs[0], n255.inputs[0])
_L.new(n95.outputs[2], n96.inputs[0])
_L.new(n126.outputs[0], n127.inputs[1])
_L.new(n125.outputs[0], n127.inputs[5])
_L.new(n124.outputs[0], n127.inputs[2])
_L.new(n122.outputs[4], n124.inputs[0])
_L.new(n123.outputs[0], n124.inputs[3])
_L.new(n47.outputs[0], n255.inputs[0])
_L.new(n183.outputs[0], n261.inputs[0])
_L.new(n180.outputs[0], n187.inputs[0])
_L.new(n175.outputs[0], n187.inputs[2])
_L.new(n178.outputs[3], n187.inputs[1])
_L.new(n176.outputs[4], n175.inputs[0])
_L.new(n177.outputs[0], n175.inputs[3])
_L.new(n43.outputs[0], n255.inputs[0])
_L.new(n198.outputs[0], n248.inputs[2])
_L.new(n246.outputs[0], n235.inputs[0])
_L.new(n235.outputs[0], n247.inputs[0])
_L.new(n240.outputs[0], n246.inputs[0])
_L.new(n236.outputs[0], n246.inputs[1])
_L.new(n233.outputs[0], n232.inputs[0])
_L.new(n225.outputs[0], n233.inputs[2])
_L.new(n239.outputs[0], n238.inputs[0])
_L.new(n210.outputs[0], n209.inputs[0])
_L.new(n134.outputs[0], n137.inputs[5])
_L.new(n136.outputs[0], n134.inputs[2])
_L.new(n129.outputs[0], n131.inputs[0])
_L.new(n131.outputs[0], n132.inputs[0])
_L.new(n185.outputs[0], n182.inputs[0])
_L.new(n37.outputs[0], n185.inputs[2])
_L.new(n88.outputs[0], n81.inputs[2])
_L.new(n119.outputs[0], n120.inputs[0])
_L.new(n24.outputs[0], n88.inputs[0])
_L.new(n91.outputs[0], n127.inputs[0])
_L.new(n145.outputs[3], n170.inputs[1])
_L.new(n230.outputs[0], n249.inputs[2])
_L.new(n157.outputs[0], n162.inputs[0])
_L.new(n193.outputs[0], n194.inputs[0])
_L.new(n246.outputs[1], n234.inputs[0])
_L.new(n234.outputs[0], n225.inputs[0])
_L.new(n232.outputs[0], n231.inputs[0])
_L.new(n226.outputs[0], n259.inputs[0])
_L.new(n9.outputs[0], n11.inputs[0])
_L.new(n11.outputs[0], n226.inputs[0])
_L.new(n225.outputs[0], n10.inputs[0])
_L.new(n232.outputs[0], n12.inputs[0])
_L.new(n11.outputs[0], n27.inputs[0])
_L.new(n224.outputs[0], n222.inputs[0])
_L.new(n199.outputs[0], n218.inputs[0])
_L.new(n218.outputs[0], n219.inputs[0])
_L.new(n209.outputs[0], n208.inputs[0])
_L.new(n208.outputs[0], n217.inputs[0])
_L.new(n217.outputs[0], n237.inputs[0])
_L.new(n237.outputs[0], n216.inputs[0])
_L.new(n241.outputs[0], n190.inputs[0])
_L.new(n190.outputs[0], n207.inputs[0])
_L.new(n207.outputs[0], n206.inputs[0])
_L.new(n206.outputs[0], n198.inputs[0])
_L.new(n144.outputs[0], n170.inputs[0])
_L.new(n244.outputs[0], n15.inputs[0])
_L.new(n15.outputs[0], n13.inputs[0])
_L.new(n13.outputs[0], n14.inputs[0])
_L.new(n169.outputs[0], n142.inputs[0])
_L.new(n142.outputs[0], n143.inputs[0])
_L.new(n14.outputs[0], n144.inputs[0])
_L.new(n164.outputs[0], n163.inputs[0])
_L.new(n253.outputs[0], n16.inputs[0])
_L.new(n16.outputs[0], n164.inputs[0])
_L.new(n167.outputs[0], n38.inputs[0])
_L.new(n166.outputs[0], n167.inputs[0])
_L.new(n167.outputs[0], n174.inputs[0])
_L.new(n27.outputs[0], n35.inputs[0])
_L.new(n181.outputs[0], n179.inputs[0])
_L.new(n181.outputs[0], n180.inputs[0])
_L.new(n182.outputs[0], n183.inputs[0])
_L.new(n10.outputs[0], n37.inputs[0])
_L.new(n10.outputs[0], n17.inputs[0])
_L.new(n17.outputs[0], n18.inputs[0])
_L.new(n22.outputs[0], n136.inputs[0])
_L.new(n16.outputs[0], n20.inputs[0])
_L.new(n135.outputs[0], n137.inputs[0])
_L.new(n20.outputs[0], n135.inputs[0])
_L.new(n53.outputs[0], n58.inputs[0])
_L.new(n65.outputs[0], n55.inputs[0])
_L.new(n55.outputs[0], n56.inputs[0])
_L.new(n55.outputs[0], n54.inputs[0])
_L.new(n20.outputs[0], n52.inputs[0])
_L.new(n52.outputs[0], n53.inputs[0])
_L.new(n21.outputs[0], n79.inputs[0])
_L.new(n94.outputs[0], n93.inputs[0])
_L.new(n19.outputs[0], n22.inputs[0])
_L.new(n22.outputs[0], n24.inputs[0])
_L.new(n110.outputs[0], n76.inputs[0])
_L.new(n76.outputs[0], n80.inputs[0])
_L.new(n79.outputs[0], n77.inputs[0])
_L.new(n77.outputs[0], n78.inputs[0])
_L.new(n137.outputs[0], n66.inputs[0])
_L.new(n66.outputs[0], n23.inputs[0])
_L.new(n23.outputs[0], n33.inputs[0])
_L.new(n111.outputs[0], n105.inputs[0])
_L.new(n105.outputs[0], n104.inputs[0])
_L.new(n72.outputs[0], n84.inputs[0])
_L.new(n84.outputs[0], n85.inputs[0])
_L.new(n120.outputs[0], n87.inputs[0])
_L.new(n87.outputs[0], n86.inputs[0])
_L.new(n26.outputs[0], n125.inputs[2])
_L.new(n77.outputs[0], n90.inputs[0])
_L.new(n90.outputs[0], n94.inputs[0])
_L.new(n121.outputs[0], n91.inputs[0])
_L.new(n91.outputs[0], n97.inputs[0])
_L.new(n24.outputs[0], n25.inputs[0])
_L.new(n25.outputs[0], n26.inputs[0])
_L.new(n127.outputs[0], n28.inputs[0])
_L.new(n28.outputs[0], n47.inputs[0])
_L.new(n112.outputs[0], n29.inputs[0])
_L.new(n29.outputs[0], n46.inputs[0])
_L.new(n33.outputs[0], n30.inputs[0])
_L.new(n21.outputs[0], n31.inputs[0])
_L.new(n31.outputs[0], n32.inputs[0])
_L.new(n35.outputs[0], n34.inputs[0])
_L.new(n174.outputs[0], n36.inputs[0])
_L.new(n36.outputs[0], n39.inputs[0])
_L.new(n188.outputs[0], n40.inputs[0])
_L.new(n40.outputs[0], n41.inputs[0])
_L.new(n187.outputs[0], n42.inputs[0])
_L.new(n42.outputs[0], n43.inputs[0])
_L.new(n57.outputs[0], n44.inputs[0])
_L.new(n44.outputs[0], n45.inputs[0])
_L.new(n238.outputs[0], n48.inputs[0])
_L.new(n114.outputs[0], n113.inputs[0])
_L.new(n100.outputs[0], n102.inputs[0])
_L.new(n102.outputs[0], n103.inputs[0])
_L.new(n106.outputs[0], n113.inputs[1])
_L.new(n224.outputs[0], n49.inputs[0])
_L.new(n49.outputs[0], n50.inputs[0])
_L.new(n50.outputs[0], n51.inputs[0])
_L.new(n51.outputs[0], n106.inputs[0])
_L.new(n108.outputs[0], n107.inputs[0])
_L.new(n107.outputs[0], n82.inputs[6])
_L.new(n220.outputs[0], n245.inputs[0])
_L.new(n173.outputs[0], n172.inputs[0])
_L.new(n172.outputs[0], n145.inputs[6])
_L.new(n255.outputs[0], n256.inputs[0])
_L.new(n189.outputs[0], n0.inputs[0])
_L.new(n189.outputs[4], n0.inputs[3])
_L.new(n260.outputs[0], n170.inputs[5])
_L.new(n261.outputs[0], n187.inputs[5])
_L.new(n262.outputs[0], n188.inputs[5])
_L.new(n263.outputs[0], n248.inputs[5])
_L.new(n264.outputs[1], n265.inputs[0])
_L.new(n264.outputs[0], n265.inputs[2])
_L.new(n265.outputs[0], n253.inputs[2])
_L.new(n266.outputs[1], n267.inputs[0])
_L.new(n266.outputs[0], n267.inputs[2])
_L.new(n267.outputs[0], n112.inputs[2])
_L.new(n268.outputs[1], n269.inputs[0])
_L.new(n268.outputs[0], n269.inputs[2])
_L.new(n269.outputs[0], n174.inputs[2])
n256.is_active_output = True

# ---- transforms, parenting, visibility, modifiers, constraints
ob_test1.location = (0.0, 5.42, 0.0)
ob_test1.lock_rotations_4d = False
ob_test1.empty_display_type = 'ARROWS'
ob_test1.lineart.crease_threshold = 0.0
_m = ob_test1.modifiers.new('GeometryNodes', 'NODES')
_m.node_group = ng_geometry_nodes
ob_camera.location = (7.359, -6.926, 4.958)
ob_camera.rotation_euler = (1.109, 0.0, 0.8149)
ob_camera.lock_rotations_4d = False
ob_camera.empty_display_type = 'ARROWS'
ob_camera.color = (0.0, 0.0, 0.0, 0.0)
ob_camera.display_type = 'WIRE'
ob_camera.lineart.crease_threshold = 0.0
ob_test2.location = (0.0, 0.0, 0.0)
ob_test2.lock_rotations_4d = False
ob_test2.empty_display_type = 'ARROWS'
ob_test2.lineart.crease_threshold = 0.0
_m = ob_test2.modifiers.new('GeometryNodes', 'NODES')
_m.node_group = ng_pipetest
ob_referencepipes.location = (-33.43, -0.3178, 0.3266)
_m = ob_referencepipes.modifiers.new('GeometryNodes', 'NODES')
_m.node_group = ng_pipe_gen
ob_basepipes.location = (-21.97, -0.3178, 0.3266)
_m = ob_basepipes.modifiers.new('GeometryNodes', 'NODES')
_m.node_group = ng_basepipes
ob_test3.location = (-12.42, 0.0, 0.0)
ob_test3.lock_rotations_4d = False
ob_test3.empty_display_type = 'ARROWS'
ob_test3.lineart.crease_threshold = 0.0
_m = ob_test3.modifiers.new('GeometryNodes', 'NODES')
_m.node_group = ng_pipetest3
_gi = [s.identifier for s in ng_pipetest3.interface.items_tree if s.item_type == 'SOCKET' and s.in_out == 'INPUT']
_m[_gi[1]] = 46  # Seed
_m[_gi[2]] = 0.51  # Density
_m[_gi[3]] = 0.29  # Pipe line density
ob_testl.location = (-6.846, 0.0, 0.0)
ob_testl.lock_rotations_4d = False
ob_testl.empty_display_type = 'ARROWS'
ob_testl.lineart.crease_threshold = 0.0
_m = ob_testl.modifiers.new('GeometryNodes', 'NODES')
_m.node_group = ng_pipetest_l
_gi = [s.identifier for s in ng_pipetest_l.interface.items_tree if s.item_type == 'SOCKET' and s.in_out == 'INPUT']
_m[_gi[0]] = 7  # Seed
_m[_gi[1]] = 0.22  # Pipe Radius
_m[_gi[2]] = 0.41  # Pipe Density

# ---- collection membership
col_collection.objects.link(ob_test1)
col_collection.objects.link(ob_camera)
col_collection.objects.link(ob_test2)
col_collection.objects.link(ob_referencepipes)
col_collection.objects.link(ob_basepipes)
col_collection.objects.link(ob_test3)
col_collection.objects.link(ob_testl)

# ---- scene / render settings (as saved in the file)
scene.camera = ob_camera
scene.frame_start = 1; scene.frame_end = 250; scene.frame_set(0)
scene.render.engine = 'CYCLES'
scene.render.fps = 25
scene.render.use_motion_blur = True
scene.cycles.samples = 256
scene.cycles.sampling_pattern = 'TABULATED_SOBOL'
scene.cycles.use_light_tree = False
scene.cycles.blur_glossy = 0.0
scene.cycles.max_bounces = 4
scene.cycles.transmission_bounces = 4
scene.cycles.volume_bounces = 4
scene.cycles.sample_clamp_direct = 20.0
scene.view_settings.view_transform = 'Filmic'
bpy.context.view_layer.update()

# ---- added for rendering (the .blend has no usable light): sun
light_auto_sun = bpy.data.lights.new('AutoSun', 'SUN')
light_auto_sun.energy = 3.0
light_auto_sun.angle = 0.0523599
ob_auto_sun = bpy.data.objects.new('AutoSun', light_auto_sun)
scene.collection.objects.link(ob_auto_sun)
ob_auto_sun.rotation_euler = (0.872665, 0.174533, 0.523599)
bpy.context.view_layer.update()
